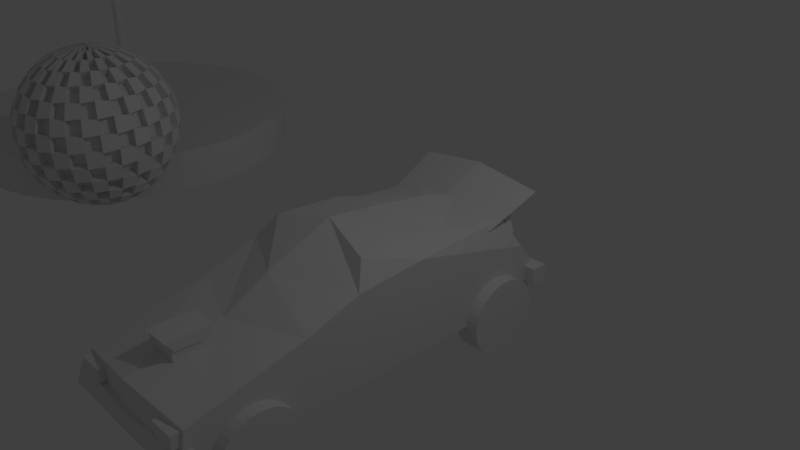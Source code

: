 # Source: 6_Higher_Def_Low_Poly_Models.blend  (saved by Blender 2.79.0; exported with 4.5.12 LTS)
import bpy
from mathutils import Matrix  # noqa: F401  (used for matrix-valued properties, if any)

bpy.ops.wm.read_factory_settings(use_empty=True)
scene = bpy.context.scene
scene.name = 'Scene'

# ---- collections
col_collection_1 = bpy.data.collections.new('Collection 1'); scene.collection.children.link(col_collection_1)

# ---- world
world_world = bpy.data.worlds.new('World'); scene.world = world_world
world_world.color = (0.05088, 0.05088, 0.05088)
world_world.use_sun_shadow = False
world_world.sun_shadow_jitter_overblur = 0.0
world_world.cycles.sampling_method = 'MANUAL'

# ---- cameras
cam_camera = bpy.data.cameras.new('Camera')
cam_camera.clip_end = 100.0
cam_camera.lens = 35.0
cam_camera.sensor_width = 32.0
cam_camera.sensor_height = 18.0
cam_camera.ortho_scale = 7.314
cam_camera.dof.focus_distance = 0.0

# ---- lights
light_lamp = bpy.data.lights.new('Lamp', 'POINT')
light_lamp.transmission_factor = 0.0
light_lamp.cutoff_distance = 30.0
light_lamp.energy = 100.0
light_lamp.shadow_buffer_clip_start = 1.001
light_lamp.shadow_soft_size = 0.1
light_lamp.shadow_maximum_resolution = 0.006
light_lamp.use_absolute_resolution = True

# ---- meshes
me_cube_001 = bpy.data.meshes.new('Cube.001')
me_cube_001.from_pydata([(-1.0, -3.458, -1.0), (-0.7952, -0.8171, 0.5632), (-1.0, 2.032, -1.0), (-0.7512, 0.558, 0.4009), (1.0, -3.458, -1.0), (0.7952, -0.8171, 0.5632), (1.0, 2.032, -1.0), (0.7512, 0.558, 0.4009), (-1.0, 0.0003531, -1.0), (-0.7512, 0.07957, 0.5312), (1.0, 0.0003531, -1.0), (0.7512, 0.07957, 0.5312), (0.0, 2.032, -1.0), (0.0, 1.0, 0.513), (0.0, -3.474, -1.0), (0.0, -0.63, 0.7396), (0.0, 0.0003531, 0.6634), (0.0, 0.0003531, -1.0), (-1.0, -3.362, -0.3626), (-1.0, -1.785, 0.0), (-1.0, -1.032, 0.2498), (-0.8315, 1.611, 0.2625), (-1.0, 1.848, -0.1712), (-1.0, 2.108, -0.5), (0.8273, 1.611, 0.2625), (1.0, 1.848, -0.1712), (1.0, 2.108, -0.5), (1.0, -1.032, 0.2498), (1.0, -1.785, 0.0), (1.0, -3.362, -0.3626), (1.0, 0.0003531, 0.3229), (1.0, 0.0003531, 0.05919), (1.0, 0.0003531, -0.4845), (-1.0, 0.0003531, 0.3229), (-1.0, 0.0003531, 0.05919), (-1.0, 0.0003531, -0.4845), (0.0, -1.564, 0.3412), (0.0, -2.211, 0.0), (0.0, -3.471, -0.2185), (0.0, 1.55, 0.3661), (0.0, 1.848, -0.0216), (0.0, 2.108, -0.5), (1.172, -2.064, -0.8016), (0.8279, -2.064, -0.8016), (-0.7985, 1.89, -1.116), (-1.143, 1.89, -1.116), (-0.7985, 1.901, -1.01), (-1.143, 1.901, -1.01), (-0.7985, 1.89, -0.9038), (-1.143, 1.89, -0.9038), (-1.143, -2.064, -0.8016), (-0.7985, -2.064, -0.8016), (0.8279, 1.89, -0.9038), (1.172, 1.89, -0.9038), (0.8279, 1.901, -1.01), (1.172, 1.901, -1.01), (0.8279, 1.89, -1.116), (1.172, 1.89, -1.116), (0.8279, 1.859, -1.218), (1.172, 1.859, -1.218), (0.8279, 1.809, -1.313), (1.172, 1.809, -1.313), (0.8279, 1.741, -1.395), (1.172, 1.741, -1.395), (0.8279, 1.658, -1.463), (1.172, 1.658, -1.463), (0.8279, 1.564, -1.513), (1.172, 1.564, -1.513), (0.8279, 1.462, -1.544), (1.172, 1.462, -1.544), (0.8279, 1.356, -1.555), (1.172, 1.356, -1.555), (0.8279, 1.25, -1.544), (1.172, 1.25, -1.544), (0.8279, 1.147, -1.513), (1.172, 1.147, -1.513), (0.8279, 1.053, -1.463), (1.172, 1.053, -1.463), (0.8279, 0.9708, -1.395), (1.172, 0.9708, -1.395), (0.8279, 0.9031, -1.313), (1.172, 0.9031, -1.313), (0.8279, 0.8527, -1.218), (1.172, 0.8527, -1.218), (0.8279, 0.8217, -1.116), (1.172, 0.8217, -1.116), (0.8279, 0.8113, -1.01), (1.172, 0.8113, -1.01), (0.8279, 0.8217, -0.9038), (1.172, 0.8217, -0.9038), (0.8279, 0.8527, -0.8016), (1.172, 0.8527, -0.8016), (0.8279, 0.9031, -0.7075), (1.172, 0.9031, -0.7075), (0.8279, 0.9708, -0.6249), (1.172, 0.9708, -0.6249), (0.8279, 1.053, -0.5572), (1.172, 1.053, -0.5572), (0.8279, 1.147, -0.5069), (1.172, 1.147, -0.5069), (0.8279, 1.25, -0.4759), (1.172, 1.25, -0.4759), (0.8279, 1.356, -0.4654), (1.172, 1.356, -0.4654), (0.8279, 1.462, -0.4759), (1.172, 1.462, -0.4759), (0.8279, 1.564, -0.5069), (1.172, 1.564, -0.5069), (1.172, -2.114, -0.7075), (0.8279, -2.114, -0.7075), (1.172, -2.182, -0.6249), (0.8279, -2.182, -0.6249), (1.172, -2.264, -0.5572), (0.8279, -2.264, -0.5572), (1.172, -2.358, -0.5069), (0.8279, -2.358, -0.5069), (1.172, -2.461, -0.4759), (0.8279, -2.461, -0.4759), (1.172, -2.567, -0.4654), (0.8279, -2.567, -0.4654), (1.172, -2.673, -0.4759), (0.8279, -2.673, -0.4759), (1.172, -2.775, -0.5069), (0.8279, -2.775, -0.5069), (1.172, -2.869, -0.5572), (0.8279, -2.869, -0.5572), (1.172, -2.952, -0.6249), (0.8279, -2.952, -0.6249), (1.172, -3.02, -0.7075), (0.8279, -3.02, -0.7075), (1.172, -3.07, -0.8016), (0.8279, -3.07, -0.8016), (1.172, -3.101, -0.9038), (0.8279, -3.101, -0.9038), (1.172, -3.111, -1.01), (0.8279, -3.111, -1.01), (1.172, -3.101, -1.116), (0.8279, -3.101, -1.116), (1.172, -3.07, -1.218), (0.8279, -3.07, -1.218), (1.172, -3.02, -1.313), (0.8279, -3.02, -1.313), (1.172, -2.952, -1.395), (0.8279, -2.952, -1.395), (1.172, -2.869, -1.463), (0.8279, -2.869, -1.463), (1.172, -2.775, -1.513), (0.8279, -2.775, -1.513), (1.172, -2.673, -1.544), (0.8279, -2.673, -1.544), (1.172, -2.567, -1.555), (0.8279, -2.567, -1.555), (1.172, -2.461, -1.544), (0.8279, -2.461, -1.544), (1.172, -2.358, -1.513), (0.8279, -2.358, -1.513), (1.172, -2.264, -1.463), (0.8279, -2.264, -1.463), (1.172, -2.182, -1.395), (0.8279, -2.182, -1.395), (1.172, -2.114, -1.313), (0.8279, -2.114, -1.313), (1.172, -2.064, -1.218), (0.8279, -2.064, -1.218), (1.172, -2.033, -1.116), (0.8279, -2.033, -1.116), (1.172, -2.022, -1.01), (0.8279, -2.022, -1.01), (0.8279, 1.859, -0.8016), (1.172, 1.859, -0.8016), (-1.17, 2.189, -0.5124), (-1.17, 2.189, -0.7477), (-1.17, 1.953, -0.5124), (-1.17, 1.953, -0.7477), (1.17, 2.189, -0.5124), (1.17, 2.189, -0.7477), (1.17, 1.953, -0.5124), (1.17, 1.953, -0.7477), (0.0, 1.953, -0.5124), (0.0, 1.953, -0.7477), (0.0, 2.189, -0.5124), (0.0, 2.189, -0.9368), (-1.17, -3.289, -0.6181), (-1.17, -3.289, -0.8534), (-1.17, -3.438, -0.6181), (-1.17, -3.525, -0.8534), (1.17, -3.289, -0.6181), (1.17, -3.289, -0.8534), (1.17, -3.438, -0.6181), (1.17, -3.525, -0.8534), (0.0, -3.525, -0.6181), (0.0, -3.525, -0.8534), (0.0, -3.289, -0.6181), (0.0, -3.289, -0.9084), (-0.1808, -2.973, -0.325), (-0.1808, -2.973, 0.03654), (-0.1808, -2.611, -0.325), (-0.1808, -2.611, 0.03654), (0.1808, -2.973, -0.325), (0.1808, -2.973, 0.03654), (0.1808, -2.611, -0.325), (0.1808, -2.611, 0.03654), (-0.2031, -3.054, 0.1225), (-0.2031, -2.942, -0.02), (5.544e-08, -2.725, 0.1118), (5.544e-08, -3.025, 0.1118), (0.01151, -2.725, 0.1106), (0.01151, -3.025, 0.1106), (0.02257, -2.725, 0.1073), (0.02257, -3.025, 0.1073), (0.03277, -2.725, 0.1018), (0.03277, -3.025, 0.1018), (0.0417, -2.725, 0.09449), (0.0417, -3.025, 0.09449), (0.04904, -2.725, 0.08555), (0.04904, -3.025, 0.08555), (0.05449, -2.725, 0.07535), (0.05449, -3.025, 0.07535), (0.05784, -2.725, 0.06429), (0.05784, -3.025, 0.06429), (0.05898, -2.725, 0.05278), (0.05898, -3.025, 0.05278), (0.05784, -2.725, 0.04128), (0.05784, -3.025, 0.04128), (0.05449, -2.725, 0.03021), (0.05449, -3.025, 0.03021), (0.04904, -2.725, 0.02002), (0.04904, -3.025, 0.02002), (0.0417, -2.725, 0.01108), (0.0417, -3.025, 0.01108), (0.03277, -2.725, 0.003747), (0.03277, -3.025, 0.003747), (0.02257, -2.725, -0.001703), (0.02257, -3.025, -0.001703), (0.01151, -2.725, -0.005059), (0.01151, -3.025, -0.005059), (3.623e-08, -2.725, -0.006192), (3.623e-08, -3.025, -0.006192), (-0.01151, -2.725, -0.005059), (-0.01151, -3.025, -0.005059), (-0.02257, -2.725, -0.001703), (-0.02257, -3.025, -0.001703), (-0.03277, -2.725, 0.003747), (-0.03277, -3.025, 0.003747), (-0.0417, -2.725, 0.01108), (-0.0417, -3.025, 0.01108), (-0.04904, -2.725, 0.02002), (-0.04904, -3.025, 0.02002), (-0.05449, -2.725, 0.03021), (-0.05449, -3.025, 0.03021), (-0.05784, -2.725, 0.04128), (-0.05784, -3.025, 0.04128), (-0.05898, -2.725, 0.05278), (-0.05898, -3.025, 0.05278), (-0.05784, -2.725, 0.06429), (-0.05784, -3.025, 0.06429), (-0.05449, -2.725, 0.07535), (-0.05449, -3.025, 0.07535), (-0.04904, -2.725, 0.08555), (-0.04904, -3.025, 0.08555), (-0.0417, -2.725, 0.09449), (-0.0417, -3.025, 0.09449), (-0.03277, -2.725, 0.1018), (-0.03277, -3.025, 0.1018), (-0.02257, -2.725, 0.1073), (-0.02257, -3.025, 0.1073), (-0.01151, -2.725, 0.1106), (-0.01151, -3.025, 0.1106), (-0.2031, -2.581, -0.02108), (-0.2031, -2.437, 0.1214), (0.2031, -2.942, -0.02), (0.2031, -3.054, 0.1225), (0.2031, -2.581, -0.02108), (0.2031, -2.437, 0.1214), (0.1311, -2.725, 0.1118), (0.1311, -3.025, 0.1118), (0.1426, -2.725, 0.1106), (0.1426, -3.025, 0.1106), (0.1536, -2.725, 0.1073), (0.1536, -3.025, 0.1073), (0.1638, -2.725, 0.1018), (0.1638, -3.025, 0.1018), (0.1728, -2.725, 0.09449), (0.1728, -3.025, 0.09449), (0.1801, -2.725, 0.08555), (0.1801, -3.025, 0.08555), (0.1856, -2.725, 0.07535), (0.1856, -3.025, 0.07535), (0.1889, -2.725, 0.06429), (0.1889, -3.025, 0.06429), (0.19, -2.725, 0.05278), (0.19, -3.025, 0.05278), (0.1889, -2.725, 0.04128), (0.1889, -3.025, 0.04128), (0.1856, -2.725, 0.03021), (0.1856, -3.025, 0.03021), (0.1801, -2.725, 0.02002), (0.1801, -3.025, 0.02002), (0.1728, -2.725, 0.01108), (0.1728, -3.025, 0.01108), (0.1638, -2.725, 0.003747), (0.1638, -3.025, 0.003747), (0.1536, -2.725, -0.001703), (0.1536, -3.025, -0.001703), (0.1426, -2.725, -0.005059), (0.1426, -3.025, -0.005059), (0.1311, -2.725, -0.006192), (0.1311, -3.025, -0.006192), (0.1196, -2.725, -0.005059), (0.1196, -3.025, -0.005059), (0.1085, -2.725, -0.001703), (0.1085, -3.025, -0.001703), (0.0983, -2.725, 0.003747), (0.0983, -3.025, 0.003747), (0.08936, -2.725, 0.01108), (0.08936, -3.025, 0.01108), (0.08203, -2.725, 0.02002), (0.08203, -3.025, 0.02002), (0.07658, -2.725, 0.03021), (0.07658, -3.025, 0.03021), (0.07322, -2.725, 0.04128), (0.07322, -3.025, 0.04128), (0.07209, -2.725, 0.05278), (0.07209, -3.025, 0.05278), (0.07322, -2.725, 0.06429), (0.07322, -3.025, 0.06429), (0.07658, -2.725, 0.07535), (0.07658, -3.025, 0.07535), (0.08203, -2.725, 0.08555), (0.08203, -3.025, 0.08555), (0.08936, -2.725, 0.09449), (0.08936, -3.025, 0.09449), (0.0983, -2.725, 0.1018), (0.0983, -3.025, 0.1018), (0.1085, -2.725, 0.1073), (0.1085, -3.025, 0.1073), (0.1196, -2.725, 0.1106), (0.1196, -3.025, 0.1106), (-0.1341, -2.725, 0.1118), (-0.1341, -3.025, 0.1118), (-0.1226, -2.725, 0.1106), (-0.1226, -3.025, 0.1106), (-0.1115, -2.725, 0.1073), (-0.1115, -3.025, 0.1073), (-0.1013, -2.725, 0.1018), (-0.1013, -3.025, 0.1018), (-0.09239, -2.725, 0.09449), (-0.09239, -3.025, 0.09449), (-0.08505, -2.725, 0.08555), (-0.08505, -3.025, 0.08555), (-0.0796, -2.725, 0.07535), (-0.0796, -3.025, 0.07535), (-0.07625, -2.725, 0.06429), (-0.07625, -3.025, 0.06429), (-0.07511, -2.725, 0.05278), (-0.07511, -3.025, 0.05278), (-0.07625, -2.725, 0.04128), (-0.07625, -3.025, 0.04128), (-0.0796, -2.725, 0.03021), (-0.0796, -3.025, 0.03021), (-0.08505, -2.725, 0.02002), (-0.08505, -3.025, 0.02002), (-0.09239, -2.725, 0.01108), (-0.09239, -3.025, 0.01108), (-0.1013, -2.725, 0.003747), (-0.1013, -3.025, 0.003747), (-0.1115, -2.725, -0.001703), (-0.1115, -3.025, -0.001703), (-0.1226, -2.725, -0.005059), (-0.1226, -3.025, -0.005059), (-0.1341, -2.725, -0.006192), (-0.1341, -3.025, -0.006192), (-0.1456, -2.725, -0.005059), (-0.1456, -3.025, -0.005059), (-0.1567, -2.725, -0.001703), (-0.1567, -3.025, -0.001703), (-0.1669, -2.725, 0.003747), (-0.1669, -3.025, 0.003747), (-0.1758, -2.725, 0.01108), (-0.1758, -3.025, 0.01108), (-0.1831, -2.725, 0.02002), (-0.1831, -3.025, 0.02002), (-0.1886, -2.725, 0.03021), (-0.1886, -3.025, 0.03021), (-0.1919, -2.725, 0.04128), (-0.1919, -3.025, 0.04128), (-0.1931, -2.725, 0.05278), (-0.1931, -3.025, 0.05278), (-0.1919, -2.725, 0.06429), (-0.1919, -3.025, 0.06429), (-0.1886, -2.725, 0.07535), (-0.1886, -3.025, 0.07535), (-0.1831, -2.725, 0.08555), (-0.1831, -3.025, 0.08555), (-0.1758, -2.725, 0.09449), (-0.1758, -3.025, 0.09449), (-0.1669, -2.725, 0.1018), (-0.1669, -3.025, 0.1018), (-0.1567, -2.725, 0.1073), (-0.1567, -3.025, 0.1073), (-0.1456, -2.725, 0.1106), (-0.1456, -3.025, 0.1106), (0.6097, -3.499, -0.5685), (0.6097, -3.499, -0.3846), (0.6097, -3.315, -0.5685), (0.6097, -3.315, -0.3846), (0.968, -3.499, -0.5685), (0.968, -3.499, -0.3846), (0.968, -3.315, -0.5685), (0.968, -3.315, -0.3846), (-0.9367, -3.499, -0.5685), (-0.9367, -3.499, -0.3846), (-0.9367, -3.315, -0.5685), (-0.9367, -3.315, -0.3846), (-0.5784, -3.499, -0.5685), (-0.5784, -3.499, -0.3846), (-0.5784, -3.315, -0.5685), (-0.5784, -3.315, -0.3846), (-0.8486, 2.103, 0.4338), (0.8102, 2.103, 0.4338), (-0.0192, 2.103, 0.5409), (-0.9173, 1.29, 0.2181), (1.766e-05, 1.29, 0.3366), (0.9173, 1.29, 0.2181), (-1.021, 2.109, 0.5435), (-0.02059, 2.109, 0.6726), (0.9794, 2.109, 0.5435), (0.8279, 1.658, -0.5572), (1.172, 1.658, -0.5572), (0.8279, 1.741, -0.6249), (1.172, 1.741, -0.6249), (0.8279, 1.809, -0.7075), (1.172, 1.809, -0.7075), (1.172, -2.033, -0.9038), (0.8279, -2.033, -0.9038), (0.7899, 1.693, -0.02329), (0.7057, 1.693, 0.2027), (0.7899, 1.804, -0.02329), (0.7057, 1.804, 0.2027), (0.8939, 1.693, 0.01544), (0.8097, 1.693, 0.2414), (0.8939, 1.804, 0.01544), (0.8097, 1.804, 0.2414), (-1.143, 1.859, -1.218), (-0.7985, 1.859, -1.218), (-1.143, 1.809, -1.313), (-0.7985, 1.809, -1.313), (-1.143, 1.741, -1.395), (-0.7985, 1.741, -1.395), (-1.143, 1.658, -1.463), (-0.7985, 1.658, -1.463), (-1.143, 1.564, -1.513), (-0.7985, 1.564, -1.513), (-1.143, 1.462, -1.544), (-0.7985, 1.462, -1.544), (-1.143, 1.356, -1.555), (-0.7985, 1.356, -1.555), (-1.143, 1.25, -1.544), (-0.7985, 1.25, -1.544), (-1.143, 1.147, -1.513), (-0.7985, 1.147, -1.513), (-1.143, 1.053, -1.463), (-0.7985, 1.053, -1.463), (-1.143, 0.9708, -1.395), (-0.7985, 0.9708, -1.395), (-1.143, 0.9031, -1.313), (-0.7985, 0.9031, -1.313), (-1.143, 0.8527, -1.218), (-0.7985, 0.8527, -1.218), (-1.143, 0.8217, -1.116), (-0.7985, 0.8217, -1.116), (-1.143, 0.8113, -1.01), (-0.7985, 0.8113, -1.01), (-1.143, 0.8217, -0.9038), (-0.7985, 0.8217, -0.9038), (-1.143, 0.8527, -0.8016), (-0.7985, 0.8527, -0.8016), (-1.143, 0.9031, -0.7075), (-0.7985, 0.9031, -0.7075), (-1.143, 0.9708, -0.6249), (-0.7985, 0.9708, -0.6249), (-1.143, 1.053, -0.5572), (-0.7985, 1.053, -0.5572), (-1.143, 1.147, -0.5069), (-0.7985, 1.147, -0.5069), (-1.143, 1.25, -0.4759), (-0.7985, 1.25, -0.4759), (-1.143, 1.356, -0.4654), (-0.7985, 1.356, -0.4654), (-1.143, 1.462, -0.4759), (-0.7985, 1.462, -0.4759), (-1.143, 1.564, -0.5069), (-0.7985, 1.564, -0.5069), (-0.7985, -2.114, -0.7075), (-1.143, -2.114, -0.7075), (-0.7985, -2.182, -0.6249), (-1.143, -2.182, -0.6249), (-0.7985, -2.264, -0.5572), (-1.143, -2.264, -0.5572), (-0.7985, -2.358, -0.5069), (-1.143, -2.358, -0.5069), (-0.7985, -2.461, -0.4759), (-1.143, -2.461, -0.4759), (-0.7985, -2.567, -0.4654), (-1.143, -2.567, -0.4654), (-0.7985, -2.673, -0.4759), (-1.143, -2.673, -0.4759), (-0.7985, -2.775, -0.5069), (-1.143, -2.775, -0.5069), (-0.7985, -2.869, -0.5572), (-1.143, -2.869, -0.5572), (-0.7985, -2.952, -0.6249), (-1.143, -2.952, -0.6249), (-0.7985, -3.02, -0.7075), (-1.143, -3.02, -0.7075), (-0.7985, -3.07, -0.8016), (-1.143, -3.07, -0.8016), (-0.7985, -3.101, -0.9038), (-1.143, -3.101, -0.9038), (-0.7985, -3.111, -1.01), (-1.143, -3.111, -1.01), (-0.7985, -3.101, -1.116), (-1.143, -3.101, -1.116), (-0.7985, -3.07, -1.218), (-1.143, -3.07, -1.218), (-0.7985, -3.02, -1.313), (-1.143, -3.02, -1.313), (-0.7985, -2.952, -1.395), (-1.143, -2.952, -1.395), (-0.7985, -2.869, -1.463), (-1.143, -2.869, -1.463), (-0.7985, -2.775, -1.513), (-1.143, -2.775, -1.513), (-0.7985, -2.673, -1.544), (-1.143, -2.673, -1.544), (-0.7985, -2.567, -1.555), (-1.143, -2.567, -1.555), (-0.7985, -2.461, -1.544), (-1.143, -2.461, -1.544), (-0.7985, -2.358, -1.513), (-1.143, -2.358, -1.513), (-0.7985, -2.264, -1.463), (-1.143, -2.264, -1.463), (-0.7985, -2.182, -1.395), (-1.143, -2.182, -1.395), (-0.7985, -2.114, -1.313), (-1.143, -2.114, -1.313), (-0.7985, -2.064, -1.218), (-1.143, -2.064, -1.218), (-0.7985, -2.033, -1.116), (-1.143, -2.033, -1.116), (-0.7985, -2.022, -1.01), (-1.143, -2.022, -1.01), (-1.143, 1.859, -0.8016), (-0.7985, 1.859, -0.8016), (-1.143, 1.658, -0.5572), (-0.7985, 1.658, -0.5572), (-1.143, 1.741, -0.6249), (-0.7985, 1.741, -0.6249), (-1.143, 1.809, -0.7075), (-0.7985, 1.809, -0.7075), (-0.7985, -2.033, -0.9038), (-1.143, -2.033, -0.9038)], [], [(33, 9, 3, 21), (39, 13, 7, 24), (30, 11, 5, 27), (36, 15, 1, 20), (17, 10, 4, 14), (16, 9, 1, 15), (13, 3, 9, 16), (12, 6, 10, 17), (24, 7, 11, 30), (20, 1, 9, 33), (2, 12, 17, 8), (7, 13, 16, 11), (11, 16, 15, 5), (8, 17, 14, 0), (27, 5, 15, 36), (21, 3, 13, 39), (2, 23, 41, 12), (23, 22, 40, 41), (22, 21, 39, 40), (4, 29, 38, 14), (29, 28, 37, 38), (28, 27, 36, 37), (0, 18, 35, 8), (18, 19, 34, 35), (19, 20, 33, 34), (6, 26, 32, 10), (26, 25, 31, 32), (25, 24, 30, 31), (14, 38, 18, 0), (38, 37, 19, 18), (37, 36, 20, 19), (10, 32, 29, 4), (32, 31, 28, 29), (31, 30, 27, 28), (12, 41, 26, 6), (41, 40, 25, 26), (40, 39, 24, 25), (8, 35, 23, 2), (35, 34, 22, 23), (34, 33, 21, 22), (473, 474, 476, 475), (60, 61, 63, 62), (520, 519, 517, 518), (92, 93, 95, 94), (167, 166, 164, 165), (123, 122, 120, 121), (168, 169, 53, 52), (447, 448, 450, 449), (540, 539, 537, 538), (62, 63, 65, 64), (165, 164, 162, 163), (125, 124, 122, 123), (429, 430, 432, 431), (550, 549, 547, 548), (471, 472, 474, 473), (90, 91, 93, 92), (163, 162, 160, 161), (127, 126, 124, 125), (427, 428, 430, 429), (510, 509, 507, 508), (487, 488, 490, 489), (64, 65, 67, 66), (161, 160, 158, 159), (129, 128, 126, 127), (106, 107, 428, 427), (557, 558, 560, 559), (518, 517, 515, 516), (88, 89, 91, 90), (159, 158, 156, 157), (131, 130, 128, 129), (104, 105, 107, 106), (475, 476, 478, 477), (542, 541, 539, 540), (66, 67, 69, 68), (157, 156, 154, 155), (133, 132, 130, 131), (177, 179, 181, 175), (102, 103, 105, 104), (548, 547, 545, 546), (172, 178, 180, 170), (451, 452, 454, 453), (86, 87, 89, 88), (174, 175, 181, 180), (155, 154, 152, 153), (135, 134, 132, 133), (172, 173, 179, 178), (78, 79, 81, 80), (512, 511, 509, 510), (179, 173, 171, 181), (489, 490, 492, 491), (68, 69, 71, 70), (178, 176, 174, 180), (153, 152, 150, 151), (137, 136, 134, 135), (180, 181, 171, 170), (76, 77, 79, 78), (555, 556, 558, 557), (176, 177, 175, 174), (516, 515, 513, 514), (84, 85, 87, 86), (178, 179, 177, 176), (151, 150, 148, 149), (139, 138, 136, 137), (170, 171, 173, 172), (100, 101, 103, 102), (449, 450, 452, 451), (80, 81, 83, 82), (544, 543, 541, 542), (70, 71, 73, 72), (147, 146, 144, 145), (149, 148, 146, 147), (141, 140, 138, 139), (553, 554, 48, 49), (72, 73, 75, 74), (546, 545, 543, 544), (102, 104, 106, 427, 429, 431, 168, 52, 54, 56, 58, 60, 62, 64, 66, 68, 70, 72, 74, 76, 78, 80, 82, 84, 86, 88, 90, 92, 94, 96, 98, 100), (121, 120, 118, 119), (508, 507, 505, 506), (189, 191, 193, 187), (184, 190, 192, 182), (186, 187, 193, 192), (184, 185, 191, 190), (191, 185, 183, 193), (190, 188, 186, 192), (192, 193, 183, 182), (188, 189, 187, 186), (190, 191, 189, 188), (182, 183, 185, 184), (194, 195, 197, 196), (196, 197, 201, 200), (200, 201, 199, 198), (198, 199, 195, 194), (196, 200, 198, 194), (201, 197, 195, 199), (204, 205, 207, 206), (206, 207, 209, 208), (208, 209, 211, 210), (210, 211, 213, 212), (212, 213, 215, 214), (214, 215, 217, 216), (216, 217, 219, 218), (218, 219, 221, 220), (220, 221, 223, 222), (222, 223, 225, 224), (224, 225, 227, 226), (226, 227, 229, 228), (228, 229, 231, 230), (230, 231, 233, 232), (232, 233, 235, 234), (234, 235, 237, 236), (236, 237, 239, 238), (238, 239, 241, 240), (240, 241, 243, 242), (242, 243, 245, 244), (244, 245, 247, 246), (246, 247, 249, 248), (248, 249, 251, 250), (250, 251, 253, 252), (252, 253, 255, 254), (273, 269, 202, 271), (254, 255, 257, 256), (268, 272, 270, 203), (256, 257, 259, 258), (270, 271, 202, 203), (258, 259, 261, 260), (272, 273, 271, 270), (260, 261, 263, 262), (268, 269, 273, 272), (262, 263, 265, 264), (207, 205, 267, 265, 263, 261, 259, 257, 255, 253, 251, 249, 247, 245, 243, 241, 239, 237, 235, 233, 231, 229, 227, 225, 223, 221, 219, 217, 215, 213, 211, 209), (203, 202, 269, 268), (264, 265, 267, 266), (266, 267, 205, 204), (204, 206, 208, 210, 212, 214, 216, 218, 220, 222, 224, 226, 228, 230, 232, 234, 236, 238, 240, 242, 244, 246, 248, 250, 252, 254, 256, 258, 260, 262, 264, 266), (274, 275, 277, 276), (276, 277, 279, 278), (278, 279, 281, 280), (280, 281, 283, 282), (282, 283, 285, 284), (284, 285, 287, 286), (286, 287, 289, 288), (288, 289, 291, 290), (290, 291, 293, 292), (292, 293, 295, 294), (294, 295, 297, 296), (296, 297, 299, 298), (298, 299, 301, 300), (300, 301, 303, 302), (302, 303, 305, 304), (304, 305, 307, 306), (306, 307, 309, 308), (308, 309, 311, 310), (310, 311, 313, 312), (312, 313, 315, 314), (314, 315, 317, 316), (316, 317, 319, 318), (318, 319, 321, 320), (320, 321, 323, 322), (322, 323, 325, 324), (324, 325, 327, 326), (326, 327, 329, 328), (328, 329, 331, 330), (330, 331, 333, 332), (332, 333, 335, 334), (277, 275, 337, 335, 333, 331, 329, 327, 325, 323, 321, 319, 317, 315, 313, 311, 309, 307, 305, 303, 301, 299, 297, 295, 293, 291, 289, 287, 285, 283, 281, 279), (334, 335, 337, 336), (336, 337, 275, 274), (274, 276, 278, 280, 282, 284, 286, 288, 290, 292, 294, 296, 298, 300, 302, 304, 306, 308, 310, 312, 314, 316, 318, 320, 322, 324, 326, 328, 330, 332, 334, 336), (338, 339, 341, 340), (340, 341, 343, 342), (342, 343, 345, 344), (344, 345, 347, 346), (346, 347, 349, 348), (348, 349, 351, 350), (350, 351, 353, 352), (352, 353, 355, 354), (354, 355, 357, 356), (356, 357, 359, 358), (358, 359, 361, 360), (360, 361, 363, 362), (362, 363, 365, 364), (364, 365, 367, 366), (366, 367, 369, 368), (368, 369, 371, 370), (370, 371, 373, 372), (372, 373, 375, 374), (374, 375, 377, 376), (376, 377, 379, 378), (378, 379, 381, 380), (380, 381, 383, 382), (382, 383, 385, 384), (384, 385, 387, 386), (386, 387, 389, 388), (388, 389, 391, 390), (390, 391, 393, 392), (392, 393, 395, 394), (394, 395, 397, 396), (396, 397, 399, 398), (341, 339, 401, 399, 397, 395, 393, 391, 389, 387, 385, 383, 381, 379, 377, 375, 373, 371, 369, 367, 365, 363, 361, 359, 357, 355, 353, 351, 349, 347, 345, 343), (398, 399, 401, 400), (400, 401, 339, 338), (338, 340, 342, 344, 346, 348, 350, 352, 354, 356, 358, 360, 362, 364, 366, 368, 370, 372, 374, 376, 378, 380, 382, 384, 386, 388, 390, 392, 394, 396, 398, 400), (402, 403, 405, 404), (404, 405, 409, 408), (408, 409, 407, 406), (406, 407, 403, 402), (404, 408, 406, 402), (409, 405, 403, 407), (410, 411, 413, 412), (412, 413, 417, 416), (416, 417, 415, 414), (414, 415, 411, 410), (412, 416, 414, 410), (417, 413, 411, 415), (39, 422, 421, 21), (21, 421, 424, 418), (423, 426, 425, 422), (422, 425, 424, 421), (419, 426, 423, 24), (24, 423, 422, 39), (418, 424, 425, 420), (420, 425, 426, 419), (418, 420, 419, 24, 21), (74, 75, 77, 76), (514, 513, 511, 512), (491, 492, 556, 555), (145, 144, 142, 143), (143, 142, 140, 141), (82, 83, 85, 84), (435, 436, 438, 437), (437, 438, 442, 441), (441, 442, 440, 439), (439, 440, 436, 435), (437, 441, 439, 435), (442, 438, 436, 440), (119, 118, 116, 117), (94, 95, 97, 96), (552, 551, 549, 550), (117, 116, 114, 115), (58, 59, 61, 60), (477, 478, 480, 479), (115, 114, 112, 113), (96, 97, 99, 98), (445, 446, 448, 447), (113, 112, 110, 111), (56, 57, 59, 58), (77, 75, 73, 71, 69, 67, 65, 63, 61, 59, 57, 55, 53, 169, 432, 430, 428, 107, 105, 103, 101, 99, 97, 95, 93, 91, 89, 87, 85, 83, 81, 79), (111, 110, 108, 109), (98, 99, 101, 100), (52, 53, 55, 54), (109, 108, 42, 43), (54, 55, 57, 56), (119, 117, 115, 113, 111, 109, 43, 434, 167, 165, 163, 161, 159, 157, 155, 153, 151, 149, 147, 145, 143, 141, 139, 137, 135, 133, 131, 129, 127, 125, 123, 121), (43, 42, 433, 434), (431, 432, 169, 168), (463, 464, 466, 465), (434, 433, 166, 167), (144, 146, 148, 150, 152, 154, 156, 158, 160, 162, 164, 166, 433, 42, 108, 110, 112, 114, 116, 118, 120, 122, 124, 126, 128, 130, 132, 134, 136, 138, 140, 142), (453, 454, 456, 455), (538, 537, 535, 536), (522, 521, 519, 520), (461, 462, 464, 463), (469, 470, 472, 471), (536, 535, 533, 534), (524, 523, 521, 522), (485, 486, 488, 487), (465, 466, 468, 467), (455, 456, 458, 457), (532, 531, 529, 530), (534, 533, 531, 532), (526, 525, 523, 524), (457, 458, 460, 459), (487, 489, 491, 555, 557, 559, 553, 49, 47, 45, 443, 445, 447, 449, 451, 453, 455, 457, 459, 461, 463, 465, 467, 469, 471, 473, 475, 477, 479, 481, 483, 485), (506, 505, 503, 504), (459, 460, 462, 461), (530, 529, 527, 528), (528, 527, 525, 526), (467, 468, 470, 469), (504, 503, 501, 502), (479, 480, 482, 481), (502, 501, 499, 500), (443, 444, 446, 445), (500, 499, 497, 498), (481, 482, 484, 483), (498, 497, 495, 496), (45, 44, 444, 443), (462, 460, 458, 456, 454, 452, 450, 448, 446, 444, 44, 46, 48, 554, 560, 558, 556, 492, 490, 488, 486, 484, 482, 480, 478, 476, 474, 472, 470, 468, 466, 464), (496, 495, 493, 494), (483, 484, 486, 485), (49, 48, 46, 47), (494, 493, 51, 50), (47, 46, 44, 45), (504, 502, 500, 498, 496, 494, 50, 562, 552, 550, 548, 546, 544, 542, 540, 538, 536, 534, 532, 530, 528, 526, 524, 522, 520, 518, 516, 514, 512, 510, 508, 506), (50, 51, 561, 562), (559, 560, 554, 553), (562, 561, 551, 552), (529, 531, 533, 535, 537, 539, 541, 543, 545, 547, 549, 551, 561, 51, 493, 495, 497, 499, 501, 503, 505, 507, 509, 511, 513, 515, 517, 519, 521, 523, 525, 527)])
me_cube_001.use_remesh_preserve_volume = False
me_cube_001.use_remesh_preserve_attributes = False
me_cube_001.use_mirror_vertex_groups = False
me_cube_001.update()
me_sphere = bpy.data.meshes.new('Sphere')
me_sphere.from_pydata([(0.0, 0.1951, 0.9808), (0.0, 0.3827, 0.9239), (0.0, 0.5556, 0.8315), (0.0, 0.7071, 0.7071), (0.0, 0.8315, 0.5556), (0.0, 0.9239, 0.3827), (0.0, 0.9808, 0.1951), (0.0, 1.0, 7.55e-08), (0.0, 0.9808, -0.1951), (0.0, 0.5556, -0.8315), (0.03806, 0.1913, 0.9808), (0.07466, 0.3753, 0.9239), (0.1084, 0.5449, 0.8315), (0.1379, 0.6935, 0.7071), (0.1622, 0.8155, 0.5556), (0.1802, 0.9061, 0.3827), (0.1913, 0.9619, 0.1951), (0.1951, 0.9808, 7.55e-08), (0.1913, 0.9619, -0.1951), (0.1802, 0.9061, -0.3827), (0.1622, 0.8155, -0.5556), (0.1379, 0.6935, -0.7071), (0.1084, 0.5449, -0.8315), (0.07466, 0.3753, -0.9239), (0.03806, 0.1913, -0.9808), (0.07466, 0.1802, 0.9808), (0.1464, 0.3536, 0.9239), (0.2126, 0.5133, 0.8315), (0.2706, 0.6533, 0.7071), (0.3182, 0.7682, 0.5556), (0.3536, 0.8536, 0.3827), (0.3753, 0.9061, 0.1951), (0.3827, 0.9239, 7.55e-08), (0.3753, 0.9061, -0.1951), (0.3536, 0.8536, -0.3827), (0.3182, 0.7682, -0.5556), (0.2706, 0.6533, -0.7071), (0.2126, 0.5133, -0.8315), (0.1464, 0.3536, -0.9239), (0.07466, 0.1802, -0.9808), (0.1084, 0.1622, 0.9808), (0.2126, 0.3182, 0.9239), (0.3087, 0.4619, 0.8315), (0.3928, 0.5879, 0.7071), (0.4619, 0.6913, 0.5556), (0.5133, 0.7682, 0.3827), (0.5449, 0.8155, 0.1951), (0.5556, 0.8315, 7.55e-08), (0.5449, 0.8155, -0.1951), (0.5133, 0.7682, -0.3827), (0.4619, 0.6913, -0.5556), (0.3928, 0.5879, -0.7071), (0.3087, 0.4619, -0.8315), (0.2126, 0.3182, -0.9239), (0.1084, 0.1622, -0.9808), (0.1379, 0.1379, 0.9808), (0.2706, 0.2706, 0.9239), (0.3928, 0.3928, 0.8315), (0.5, 0.5, 0.7071), (0.5879, 0.5879, 0.5556), (0.6533, 0.6533, 0.3827), (0.6935, 0.6935, 0.1951), (0.7071, 0.7071, 7.55e-08), (0.6935, 0.6935, -0.1951), (0.6533, 0.6533, -0.3827), (0.5879, 0.5879, -0.5556), (0.5, 0.5, -0.7071), (0.3928, 0.3928, -0.8315), (0.2706, 0.2706, -0.9239), (0.1379, 0.1379, -0.9808), (0.1622, 0.1084, 0.9808), (0.3182, 0.2126, 0.9239), (0.4619, 0.3087, 0.8315), (0.5879, 0.3928, 0.7071), (0.6913, 0.4619, 0.5556), (0.7682, 0.5133, 0.3827), (0.8155, 0.5449, 0.1951), (0.8315, 0.5556, 7.55e-08), (0.8155, 0.5449, -0.1951), (0.7682, 0.5133, -0.3827), (0.6913, 0.4619, -0.5556), (0.5879, 0.3928, -0.7071), (0.4619, 0.3087, -0.8315), (0.3182, 0.2126, -0.9239), (0.1622, 0.1084, -0.9808), (0.1802, 0.07466, 0.9808), (0.3536, 0.1464, 0.9239), (0.5133, 0.2126, 0.8315), (0.6533, 0.2706, 0.7071), (0.7682, 0.3182, 0.5556), (0.8536, 0.3536, 0.3827), (0.9061, 0.3753, 0.1951), (0.9239, 0.3827, 7.55e-08), (0.9061, 0.3753, -0.1951), (0.8536, 0.3536, -0.3827), (0.7682, 0.3182, -0.5556), (0.6533, 0.2706, -0.7071), (0.5133, 0.2126, -0.8315), (0.3536, 0.1464, -0.9239), (0.1802, 0.07466, -0.9808), (0.1913, 0.03806, 0.9808), (0.3753, 0.07466, 0.9239), (0.5449, 0.1084, 0.8315), (0.6935, 0.1379, 0.7071), (0.8155, 0.1622, 0.5556), (0.9061, 0.1802, 0.3827), (0.9619, 0.1913, 0.1951), (0.9808, 0.1951, 7.55e-08), (0.9619, 0.1913, -0.1951), (0.9061, 0.1802, -0.3827), (0.8155, 0.1622, -0.5556), (0.6935, 0.1379, -0.7071), (0.5449, 0.1084, -0.8315), (0.3753, 0.07466, -0.9239), (0.1913, 0.03806, -0.9808), (0.1951, -3.266e-07, 0.9808), (0.3827, -3.192e-07, 0.9239), (0.5556, -3.117e-07, 0.8315), (0.7071, -3.192e-07, 0.7071), (0.8315, -3.341e-07, 0.5556), (0.9239, -2.745e-07, 0.3827), (0.9808, -3.937e-07, 0.1951), (1.0, -3.788e-07, 7.55e-08), (0.9808, -3.937e-07, -0.1951), (0.9239, -2.298e-07, -0.3827), (0.8315, -3.341e-07, -0.5556), (0.7071, -3.192e-07, -0.7071), (0.5556, -3.415e-07, -0.8315), (0.3827, -3.043e-07, -0.9239), (0.1951, -3.08e-07, -0.9808), (0.1913, -0.03806, 0.9808), (0.3753, -0.07466, 0.9239), (0.5449, -0.1084, 0.8315), (0.6935, -0.138, 0.7071), (0.8155, -0.1622, 0.5556), (0.9061, -0.1802, 0.3827), (0.9619, -0.1913, 0.1951), (0.9808, -0.1951, 7.55e-08), (0.9619, -0.1913, -0.1951), (0.9061, -0.1802, -0.3827), (0.8155, -0.1622, -0.5556), (0.6935, -0.138, -0.7071), (0.5449, -0.1084, -0.8315), (0.3753, -0.07466, -0.9239), (0.1913, -0.03806, -0.9808), (0.1802, -0.07466, 0.9808), (0.3536, -0.1464, 0.9239), (0.5133, -0.2126, 0.8315), (0.6533, -0.2706, 0.7071), (0.7682, -0.3182, 0.5556), (0.8536, -0.3536, 0.3827), (0.9061, -0.3753, 0.1951), (0.9239, -0.3827, 7.55e-08), (0.9061, -0.3753, -0.1951), (0.8536, -0.3536, -0.3827), (0.7682, -0.3182, -0.5556), (0.6533, -0.2706, -0.7071), (0.5133, -0.2126, -0.8315), (0.3536, -0.1464, -0.9239), (0.1802, -0.07466, -0.9808), (0.1622, -0.1084, 0.9808), (0.3182, -0.2126, 0.9239), (0.4619, -0.3087, 0.8315), (0.5879, -0.3928, 0.7071), (0.6913, -0.4619, 0.5556), (0.7682, -0.5133, 0.3827), (0.8155, -0.5449, 0.1951), (0.8315, -0.5556, 7.55e-08), (0.8155, -0.5449, -0.1951), (0.7682, -0.5133, -0.3827), (0.6913, -0.4619, -0.5556), (0.5879, -0.3928, -0.7071), (0.4619, -0.3087, -0.8315), (0.3182, -0.2126, -0.9239), (0.1622, -0.1084, -0.9808), (0.1379, -0.138, 0.9808), (0.2706, -0.2706, 0.9239), (0.3928, -0.3928, 0.8315), (0.5, -0.5, 0.7071), (0.5879, -0.5879, 0.5556), (0.6533, -0.6533, 0.3827), (0.6935, -0.6935, 0.1951), (0.7071, -0.7071, 7.55e-08), (0.6935, -0.6935, -0.1951), (0.6533, -0.6533, -0.3827), (0.5879, -0.5879, -0.5556), (0.5, -0.5, -0.7071), (0.3928, -0.3928, -0.8315), (0.2706, -0.2706, -0.9239), (0.1379, -0.138, -0.9808), (0.1084, -0.1622, 0.9808), (0.2126, -0.3182, 0.9239), (0.3087, -0.4619, 0.8315), (0.3928, -0.5879, 0.7071), (0.4619, -0.6913, 0.5556), (0.5133, -0.7682, 0.3827), (0.5449, -0.8155, 0.1951), (0.5556, -0.8315, 7.55e-08), (0.5449, -0.8155, -0.1951), (0.5133, -0.7682, -0.3827), (0.4619, -0.6913, -0.5556), (0.3928, -0.5879, -0.7071), (0.3087, -0.4619, -0.8315), (0.2126, -0.3182, -0.9239), (0.1084, -0.1622, -0.9808), (0.0, -3.258e-07, -1.0), (0.07466, -0.1802, 0.9808), (0.1464, -0.3536, 0.9239), (0.2126, -0.5133, 0.8315), (0.2706, -0.6533, 0.7071), (0.3182, -0.7682, 0.5556), (0.3536, -0.8536, 0.3827), (0.3753, -0.9061, 0.1951), (0.3827, -0.9239, 7.55e-08), (0.3753, -0.9061, -0.1951), (0.3536, -0.8536, -0.3827), (0.3182, -0.7682, -0.5556), (0.2706, -0.6533, -0.7071), (0.2126, -0.5133, -0.8315), (0.1464, -0.3536, -0.9239), (0.07466, -0.1802, -0.9808), (0.03806, -0.1913, 0.9808), (0.07466, -0.3753, 0.9239), (0.1084, -0.5449, 0.8315), (0.1379, -0.6935, 0.7071), (0.1622, -0.8155, 0.5556), (0.1802, -0.9061, 0.3827), (0.1913, -0.9619, 0.1951), (0.1951, -0.9808, 7.55e-08), (0.1913, -0.9619, -0.1951), (0.1802, -0.9061, -0.3827), (0.1622, -0.8155, -0.5556), (0.1379, -0.6935, -0.7071), (0.1084, -0.5449, -0.8315), (0.07466, -0.3753, -0.9239), (0.03806, -0.1913, -0.9808), (-7.212e-09, -0.1951, 0.9808), (4.122e-08, -0.3827, 0.9239), (2.632e-08, -0.5556, 0.8315), (-2.584e-08, -0.7071, 0.7071), (-8.544e-08, -0.8315, 0.5556), (6.357e-08, -0.9239, 0.3827), (-8.544e-08, -0.9808, 0.1951), (-1.003e-07, -1.0, 7.55e-08), (-8.544e-08, -0.9808, -0.1951), (6.357e-08, -0.9239, -0.3827), (-8.544e-08, -0.8315, -0.5556), (-2.584e-08, -0.7071, -0.7071), (-1.094e-08, -0.5556, -0.8315), (3.964e-09, -0.3827, -0.9239), (3.964e-09, -0.1951, -0.9808), (-0.03806, -0.1913, 0.9808), (-0.07466, -0.3753, 0.9239), (-0.1084, -0.5449, 0.8315), (-0.1379, -0.6935, 0.7071), (-0.1622, -0.8155, 0.5556), (-0.1802, -0.9061, 0.3827), (-0.1913, -0.9619, 0.1951), (-0.1951, -0.9808, 7.55e-08), (-0.1913, -0.9619, -0.1951), (-0.1802, -0.9061, -0.3827), (-0.1622, -0.8155, -0.5556), (-0.1379, -0.6935, -0.7071), (-0.1084, -0.5449, -0.8315), (-0.07466, -0.3753, -0.9239), (-0.03806, -0.1913, -0.9808), (-0.07466, -0.1802, 0.9808), (-0.1464, -0.3536, 0.9239), (-0.2126, -0.5133, 0.8315), (-0.2706, -0.6533, 0.7071), (-0.3182, -0.7682, 0.5556), (-0.3536, -0.8536, 0.3827), (-0.3753, -0.9061, 0.1951), (-0.3827, -0.9239, 7.55e-08), (-0.3753, -0.9061, -0.1951), (-0.3536, -0.8536, -0.3827), (-0.3182, -0.7682, -0.5556), (-0.2706, -0.6533, -0.7071), (-0.2126, -0.5133, -0.8315), (-0.1464, -0.3536, -0.9239), (-0.07466, -0.1802, -0.9808), (-0.1084, -0.1622, 0.9808), (-0.2126, -0.3182, 0.9239), (-0.3087, -0.4619, 0.8315), (-0.3928, -0.5879, 0.7071), (-0.4619, -0.6913, 0.5556), (-0.5133, -0.7682, 0.3827), (-0.5449, -0.8155, 0.1951), (-0.5556, -0.8315, 7.55e-08), (-0.5449, -0.8155, -0.1951), (-0.5133, -0.7682, -0.3827), (-0.4619, -0.6913, -0.5556), (-0.3928, -0.5879, -0.7071), (-0.3087, -0.4619, -0.8315), (-0.2126, -0.3182, -0.9239), (-0.1084, -0.1622, -0.9808), (-2.304e-07, -5.562e-07, 1.0), (-0.1379, -0.138, 0.9808), (-0.2706, -0.2706, 0.9239), (-0.3928, -0.3928, 0.8315), (-0.5, -0.5, 0.7071), (-0.5879, -0.5879, 0.5556), (-0.6533, -0.6533, 0.3827), (-0.6935, -0.6935, 0.1951), (-0.7071, -0.7071, 7.55e-08), (-0.6935, -0.6935, -0.1951), (-0.6533, -0.6533, -0.3827), (-0.5879, -0.5879, -0.5556), (-0.5, -0.5, -0.7071), (-0.3928, -0.3928, -0.8315), (-0.2706, -0.2706, -0.9239), (-0.1379, -0.1379, -0.9808), (-0.1622, -0.1084, 0.9808), (-0.3182, -0.2126, 0.9239), (-0.4619, -0.3087, 0.8315), (-0.5879, -0.3928, 0.7071), (-0.6913, -0.4619, 0.5556), (-0.7682, -0.5133, 0.3827), (-0.8155, -0.5449, 0.1951), (-0.8315, -0.5556, 7.55e-08), (-0.8155, -0.5449, -0.1951), (-0.7682, -0.5133, -0.3827), (-0.6913, -0.4619, -0.5556), (-0.5879, -0.3928, -0.7071), (-0.4619, -0.3087, -0.8315), (-0.3182, -0.2126, -0.9239), (-0.1622, -0.1084, -0.9808), (-0.1802, -0.07466, 0.9808), (-0.3536, -0.1464, 0.9239), (-0.5133, -0.2126, 0.8315), (-0.6533, -0.2706, 0.7071), (-0.7682, -0.3182, 0.5556), (-0.8536, -0.3536, 0.3827), (-0.9061, -0.3753, 0.1951), (-0.9239, -0.3827, 7.55e-08), (-0.9061, -0.3753, -0.1951), (-0.8536, -0.3536, -0.3827), (-0.7682, -0.3182, -0.5556), (-0.6533, -0.2706, -0.7071), (-0.5133, -0.2126, -0.8315), (-0.3536, -0.1464, -0.9239), (-0.1802, -0.07466, -0.9808), (-0.1913, -0.03806, 0.9808), (-0.3753, -0.07466, 0.9239), (-0.5449, -0.1084, 0.8315), (-0.6935, -0.1379, 0.7071), (-0.8155, -0.1622, 0.5556), (-0.9061, -0.1802, 0.3827), (-0.9619, -0.1913, 0.1951), (-0.9808, -0.1951, 7.55e-08), (-0.9619, -0.1913, -0.1951), (-0.9061, -0.1802, -0.3827), (-0.8155, -0.1622, -0.5556), (-0.6935, -0.1379, -0.7071), (-0.5449, -0.1084, -0.8315), (-0.3753, -0.07466, -0.9239), (-0.1913, -0.03806, -0.9808), (-0.1951, -3.117e-07, 0.9808), (-0.3827, -2.819e-07, 0.9239), (-0.5556, -2.819e-07, 0.8315), (-0.7071, -1.851e-07, 0.7071), (-0.8315, -1.404e-07, 0.5556), (-0.9239, -3.192e-07, 0.3827), (-0.9808, -9.567e-08, 0.1951), (-1.0, -1.404e-07, 7.55e-08), (-0.9808, -9.567e-08, -0.1951), (-0.9239, -3.192e-07, -0.3827), (-0.8315, -1.404e-07, -0.5556), (-0.7071, -1.851e-07, -0.7071), (-0.5556, -2.596e-07, -0.8315), (-0.3827, -2.521e-07, -0.9239), (-0.1951, -3.155e-07, -0.9808), (-0.1913, 0.03806, 0.9808), (-0.3753, 0.07466, 0.9239), (-0.5449, 0.1084, 0.8315), (-0.6935, 0.1379, 0.7071), (-0.8155, 0.1622, 0.5556), (-0.9061, 0.1802, 0.3827), (-0.9619, 0.1913, 0.1951), (-0.9808, 0.1951, 7.55e-08), (-0.9619, 0.1913, -0.1951), (-0.9061, 0.1802, -0.3827), (-0.8155, 0.1622, -0.5556), (-0.6935, 0.1379, -0.7071), (-0.5449, 0.1084, -0.8315), (-0.3753, 0.07466, -0.9239), (-0.1913, 0.03806, -0.9808), (-0.1802, 0.07466, 0.9808), (-0.3536, 0.1464, 0.9239), (-0.5133, 0.2126, 0.8315), (-0.6533, 0.2706, 0.7071), (-0.7682, 0.3182, 0.5556), (-0.8536, 0.3536, 0.3827), (-0.9061, 0.3753, 0.1951), (-0.9239, 0.3827, 7.55e-08), (-0.9061, 0.3753, -0.1951), (-0.8536, 0.3536, -0.3827), (-0.7682, 0.3182, -0.5556), (-0.6533, 0.2706, -0.7071), (-0.5133, 0.2126, -0.8315), (-0.3536, 0.1464, -0.9239), (-0.1802, 0.07466, -0.9808), (-0.1622, 0.1084, 0.9808), (-0.3182, 0.2126, 0.9239), (-0.4619, 0.3087, 0.8315), (-0.5879, 0.3928, 0.7071), (-0.6913, 0.4619, 0.5556), (-0.7682, 0.5133, 0.3827), (-0.8155, 0.5449, 0.1951), (-0.8315, 0.5556, 7.55e-08), (-0.8155, 0.5449, -0.1951), (-0.7682, 0.5133, -0.3827), (-0.6913, 0.4619, -0.5556), (-0.5879, 0.3928, -0.7071), (-0.4619, 0.3087, -0.8315), (-0.3182, 0.2126, -0.9239), (-0.1622, 0.1084, -0.9808), (-0.1379, 0.1379, 0.9808), (-0.2706, 0.2706, 0.9239), (-0.3928, 0.3928, 0.8315), (-0.5, 0.5, 0.7071), (-0.5879, 0.5879, 0.5556), (-0.6533, 0.6533, 0.3827), (-0.6935, 0.6935, 0.1951), (-0.7071, 0.7071, 7.55e-08), (-0.6935, 0.6935, -0.1951), (-0.6533, 0.6533, -0.3827), (-0.5879, 0.5879, -0.5556), (-0.5, 0.5, -0.7071), (-0.3928, 0.3928, -0.8315), (-0.2706, 0.2706, -0.9239), (-0.1379, 0.1379, -0.9808), (-0.1084, 0.1622, 0.9808), (-0.2126, 0.3182, 0.9239), (-0.3087, 0.4619, 0.8315), (-0.3928, 0.5879, 0.7071), (-0.4619, 0.6913, 0.5556), (-0.5133, 0.7682, 0.3827), (-0.5449, 0.8155, 0.1951), (-0.5556, 0.8315, 7.55e-08), (-0.5449, 0.8155, -0.1951), (-0.5133, 0.7682, -0.3827), (-0.4619, 0.6913, -0.5556), (-0.3928, 0.5879, -0.7071), (-0.3087, 0.4619, -0.8315), (-0.2126, 0.3182, -0.9239), (-0.1084, 0.1622, -0.9808), (-0.07466, 0.1802, 0.9808), (-0.1464, 0.3536, 0.9239), (-0.2126, 0.5133, 0.8315), (-0.2706, 0.6533, 0.7071), (-0.3182, 0.7682, 0.5556), (-0.3536, 0.8536, 0.3827), (-0.3753, 0.9061, 0.1951), (-0.3827, 0.9239, 7.55e-08), (-0.3753, 0.9061, -0.1951), (-0.3536, 0.8536, -0.3827), (-0.3182, 0.7682, -0.5556), (-0.2706, 0.6533, -0.7071), (-0.2126, 0.5133, -0.8315), (-0.1464, 0.3536, -0.9239), (-0.07466, 0.1802, -0.9808), (-0.03806, 0.1913, 0.9808), (-0.07466, 0.3753, 0.9239), (-0.1084, 0.5449, 0.8315), (-0.1379, 0.6935, 0.7071), (-0.1622, 0.8155, 0.5556), (-0.1802, 0.9061, 0.3827), (-0.1913, 0.9619, 0.1951), (-0.1951, 0.9808, 7.55e-08), (-0.1913, 0.9619, -0.1951), (-0.1802, 0.9061, -0.3827), (-0.1622, 0.8155, -0.5556), (-0.1379, 0.6935, -0.7071), (-0.1084, 0.5449, -0.8315), (-0.07466, 0.3753, -0.9239), (-0.03806, 0.1913, -0.9808), (6.357e-08, 0.9239, -0.3827), (2.722e-07, 0.8315, -0.5556), (1.53e-07, 0.7071, -0.7071), (7.847e-08, 0.3827, -0.9239), (1.514e-08, 0.1951, -0.9808), (-0.003334, 0.2289, 1.092), (-0.003334, 0.4165, 1.035), (-0.007274, 0.6294, 0.9215), (-0.007274, 0.781, 0.7971), (-0.01009, 0.934, 0.6103), (-0.01009, 1.026, 0.4375), (-0.01138, 1.096, 0.2065), (-0.01138, 1.116, 0.01138), (-0.01095, 1.092, -0.2288), (0.04793, 0.2239, 1.092), (0.08453, 0.4079, 1.035), (0.1299, 0.6159, 0.9215), (0.1595, 0.7645, 0.7971), (0.1921, 0.914, 0.6103), (0.2101, 1.005, 0.4375), (0.225, 1.073, 0.2065), (0.2288, 1.092, 0.01138), (0.2238, 1.069, -0.2288), (0.2127, 1.013, -0.4164), (0.1884, 0.9019, -0.6294), (0.1642, 0.78, -0.7809), (0.1244, 0.5977, -0.9342), (0.09068, 0.4281, -1.027), (0.04139, 0.2023, -1.097), (-0.00541, 0.6105, -0.9342), (0.08007, 0.1904, 1.097), (0.1725, 0.4022, 1.027), (0.2386, 0.562, 0.9342), (0.3132, 0.733, 0.7809), (0.3608, 0.8479, 0.6294), (0.4062, 0.952, 0.4164), (0.428, 1.005, 0.2288), (0.4374, 1.026, -0.01138), (0.4301, 1.009, -0.2065), (0.4021, 0.9444, -0.4375), (0.3667, 0.859, -0.6103), (0.3056, 0.7187, -0.7971), (0.2476, 0.5787, -0.9215), (0.1625, 0.3835, -1.035), (0.09069, 0.2102, -1.092), (0.13, 0.1885, 1.092), (0.2342, 0.3445, 1.035), (0.3557, 0.5193, 0.9215), (0.4399, 0.6453, 0.7971), (0.5273, 0.7709, 0.6103), (0.5786, 0.8478, 0.4375), (0.6185, 0.9052, 0.2065), (0.6292, 0.9212, 0.01138), (0.6157, 0.9018, -0.2288), (0.5841, 0.8545, -0.4164), (0.5193, 0.7612, -0.6294), (0.4502, 0.6578, -0.7809), (0.3437, 0.5046, -0.9342), (0.2476, 0.3609, -1.027), (0.1157, 0.1711, -1.097), (0.1468, 0.1452, 1.097), (0.3133, 0.3056, 1.027), (0.4355, 0.4279, 0.9342), (0.5698, 0.5573, 0.7809), (0.6578, 0.6452, 0.6294), (0.7396, 0.7241, 0.4164), (0.7798, 0.7644, 0.2288), (0.7968, 0.7808, -0.01138), (0.7833, 0.7672, -0.2065), (0.7329, 0.7186, -0.4375), (0.6675, 0.6533, -0.6103), (0.5574, 0.5471, -0.7971), (0.4502, 0.4399, -0.9215), (0.2969, 0.2922, -1.035), (0.1642, 0.1595, -1.092), (0.1922, 0.1244, 1.092), (0.3482, 0.2286, 1.035), (0.5274, 0.3436, 0.9215), (0.6534, 0.4278, 0.7971), (0.7822, 0.5105, 0.6103), (0.859, 0.5618, 0.4375), (0.9179, 0.5996, 0.2065), (0.9338, 0.6103, 0.01138), (0.914, 0.5975, -0.2288), (0.8667, 0.5659, -0.4164), (0.771, 0.5045, -0.6294), (0.6676, 0.4354, -0.7809), (0.5106, 0.3347, -0.9342), (0.3669, 0.2386, -1.027), (0.1723, 0.1138, -1.097), (0.1912, 0.07799, 1.097), (0.4064, 0.1625, 1.027), (0.5661, 0.2286, 0.9342), (0.7397, 0.2968, 0.7809), (0.8546, 0.3444, 0.6294), (0.9604, 0.386, 0.4164), (1.013, 0.4077, 0.2288), (1.035, 0.4164, -0.01138), (1.017, 0.409, -0.2065), (0.9521, 0.3834, -0.4375), (0.8667, 0.3481, -0.6103), (0.7243, 0.2921, -0.7971), (0.5843, 0.2341, -0.9215), (0.3861, 0.1563, -1.035), (0.2128, 0.08453, -1.092), (0.2252, 0.04139, 1.092), (0.4092, 0.07799, 1.035), (0.6187, 0.1157, 0.9215), (0.7674, 0.1452, 0.7971), (0.918, 0.1723, 0.6103), (1.009, 0.1903, 0.4375), (1.077, 0.2027, 0.2065), (1.096, 0.2065, 0.01138), (1.073, 0.2023, -0.2288), (1.017, 0.1912, -0.4164), (0.9054, 0.1711, -0.6294), (0.7834, 0.1468, -0.7809), (0.5998, 0.1138, -0.9342), (0.4303, 0.08007, -1.027), (0.2028, 0.03919, -1.097), (0.2065, -0.001126, 1.097), (0.4376, -0.00541, 1.027), (0.6105, -0.00541, 0.9342), (0.797, -0.008855, 0.7809), (0.9214, -0.008855, 0.6294), (1.035, -0.01095, 0.4164), (1.092, -0.01095, 0.2288), (1.116, -0.01138, -0.01138), (1.096, -0.01138, -0.2065), (1.026, -0.01009, -0.4375), (0.934, -0.01009, -0.6103), (0.781, -0.007274, -0.7971), (0.6294, -0.007274, -0.9215), (0.4165, -0.003334, -1.035), (0.2289, -0.003334, -1.092), (0.2239, -0.04793, 1.092), (0.4079, -0.08453, 1.035), (0.6159, -0.1299, 0.9215), (0.7645, -0.1595, 0.7971), (0.914, -0.1921, 0.6103), (1.005, -0.2101, 0.4375), (1.073, -0.225, 0.2065), (1.092, -0.2288, 0.01138), (1.069, -0.2238, -0.2288), (1.013, -0.2127, -0.4164), (0.9019, -0.1884, -0.6294), (0.78, -0.1642, -0.7809), (0.5977, -0.1244, -0.9342), (0.4281, -0.09068, -1.027), (0.2023, -0.0414, -1.097), (0.1904, -0.08007, 1.097), (0.4022, -0.1725, 1.027), (0.562, -0.2386, 0.9342), (0.733, -0.3132, 0.7809), (0.8479, -0.3608, 0.6294), (0.952, -0.4062, 0.4164), (1.005, -0.428, 0.2288), (1.026, -0.4374, -0.01138), (1.009, -0.4301, -0.2065), (0.9444, -0.4021, -0.4375), (0.859, -0.3667, -0.6103), (0.7187, -0.3056, -0.7971), (0.5787, -0.2476, -0.9215), (0.3835, -0.1625, -1.035), (0.2102, -0.09069, -1.092), (0.1885, -0.13, 1.092), (0.3445, -0.2342, 1.035), (0.5193, -0.3557, 0.9215), (0.6453, -0.4399, 0.7971), (0.7709, -0.5273, 0.6103), (0.8478, -0.5786, 0.4375), (0.9052, -0.6185, 0.2065), (0.9212, -0.6292, 0.01138), (0.9018, -0.6157, -0.2288), (0.8545, -0.5841, -0.4164), (0.7612, -0.5193, -0.6294), (0.6578, -0.4502, -0.7809), (0.5046, -0.3437, -0.9342), (0.3609, -0.2476, -1.027), (0.1711, -0.1157, -1.097), (0.1452, -0.1468, 1.097), (0.3056, -0.3133, 1.027), (0.4279, -0.4355, 0.9342), (0.5573, -0.5698, 0.7809), (0.6452, -0.6578, 0.6294), (0.7241, -0.7396, 0.4164), (0.7644, -0.7798, 0.2288), (0.7808, -0.7968, -0.01138), (0.7672, -0.7833, -0.2065), (0.7186, -0.7329, -0.4375), (0.6533, -0.6675, -0.6103), (0.5471, -0.5574, -0.7971), (0.4399, -0.4502, -0.9215), (0.2922, -0.2969, -1.035), (0.1595, -0.1642, -1.092), (0.1244, -0.1922, 1.092), (0.2286, -0.3482, 1.035), (0.3436, -0.5274, 0.9215), (0.4278, -0.6534, 0.7971), (0.5105, -0.7822, 0.6103), (0.5618, -0.859, 0.4375), (0.5996, -0.9179, 0.2065), (0.6103, -0.9338, 0.01138), (0.5975, -0.914, -0.2288), (0.5659, -0.8667, -0.4164), (0.5045, -0.771, -0.6294), (0.4354, -0.6676, -0.7809), (0.3347, -0.5106, -0.9342), (0.2386, -0.3669, -1.027), (0.1138, -0.1723, -1.097), (-0.001126, 0.01143, -1.116), (0.07799, -0.1912, 1.097), (0.1625, -0.4064, 1.027), (0.2286, -0.5661, 0.9342), (0.2968, -0.7397, 0.7809), (0.3444, -0.8546, 0.6294), (0.386, -0.9604, 0.4164), (0.4077, -1.013, 0.2288), (0.4164, -1.035, -0.01138), (0.409, -1.017, -0.2065), (0.3834, -0.9521, -0.4375), (0.3481, -0.8667, -0.6103), (0.2921, -0.7243, -0.7971), (0.2341, -0.5843, -0.9215), (0.1563, -0.3861, -1.035), (0.08453, -0.2128, -1.092), (0.04139, -0.2252, 1.092), (0.07799, -0.4092, 1.035), (0.1157, -0.6187, 0.9215), (0.1452, -0.7674, 0.7971), (0.1723, -0.918, 0.6103), (0.1903, -1.009, 0.4375), (0.2027, -1.077, 0.2065), (0.2065, -1.096, 0.01138), (0.2023, -1.073, -0.2288), (0.1912, -1.017, -0.4164), (0.1711, -0.9054, -0.6294), (0.1468, -0.7834, -0.7809), (0.1138, -0.5998, -0.9342), (0.08007, -0.4303, -1.027), (0.03919, -0.2028, -1.097), (-0.001126, -0.2065, 1.097), (-0.00541, -0.4376, 1.027), (-0.00541, -0.6105, 0.9342), (-0.008855, -0.797, 0.7809), (-0.008855, -0.9214, 0.6294), (-0.01094, -1.035, 0.4164), (-0.01095, -1.092, 0.2288), (-0.01138, -1.116, -0.01138), (-0.01138, -1.096, -0.2065), (-0.01009, -1.026, -0.4375), (-0.01009, -0.934, -0.6103), (-0.007274, -0.781, -0.7971), (-0.007274, -0.6294, -0.9215), (-0.003333, -0.4165, -1.035), (-0.003333, -0.2289, -1.092), (-0.04793, -0.2239, 1.092), (-0.08453, -0.4079, 1.035), (-0.1299, -0.6159, 0.9215), (-0.1595, -0.7645, 0.7971), (-0.1921, -0.914, 0.6103), (-0.2101, -1.005, 0.4375), (-0.225, -1.073, 0.2065), (-0.2288, -1.092, 0.01138), (-0.2238, -1.069, -0.2288), (-0.2127, -1.013, -0.4164), (-0.1884, -0.9019, -0.6294), (-0.1642, -0.78, -0.7809), (-0.1244, -0.5977, -0.9342), (-0.09068, -0.4281, -1.027), (-0.04139, -0.2023, -1.097), (-0.08007, -0.1904, 1.097), (-0.1725, -0.4022, 1.027), (-0.2386, -0.562, 0.9342), (-0.3132, -0.733, 0.7809), (-0.3608, -0.8479, 0.6294), (-0.4062, -0.952, 0.4164), (-0.428, -1.005, 0.2288), (-0.4374, -1.026, -0.01138), (-0.4301, -1.009, -0.2065), (-0.4021, -0.9444, -0.4375), (-0.3667, -0.859, -0.6103), (-0.3056, -0.7187, -0.7971), (-0.2476, -0.5787, -0.9215), (-0.1625, -0.3835, -1.035), (-0.09069, -0.2102, -1.092), (-0.13, -0.1885, 1.092), (-0.2342, -0.3445, 1.035), (-0.3557, -0.5193, 0.9215), (-0.4399, -0.6453, 0.7971), (-0.5273, -0.7709, 0.6103), (-0.5786, -0.8478, 0.4375), (-0.6185, -0.9052, 0.2065), (-0.6292, -0.9212, 0.01138), (-0.6157, -0.9018, -0.2288), (-0.5841, -0.8545, -0.4164), (-0.5193, -0.7612, -0.6294), (-0.4502, -0.6578, -0.7809), (-0.3437, -0.5046, -0.9342), (-0.2476, -0.3609, -1.027), (-0.1157, -0.1711, -1.097), (-0.003335, 0.01099, 1.116), (-0.1468, -0.1452, 1.097), (-0.3133, -0.3056, 1.027), (-0.4355, -0.4279, 0.9342), (-0.5698, -0.5573, 0.7809), (-0.6578, -0.6452, 0.6294), (-0.7396, -0.7241, 0.4164), (-0.7798, -0.7644, 0.2288), (-0.7968, -0.7808, -0.01138), (-0.7833, -0.7672, -0.2065), (-0.7329, -0.7186, -0.4375), (-0.6675, -0.6533, -0.6103), (-0.5574, -0.5471, -0.7971), (-0.4502, -0.4399, -0.9215), (-0.2969, -0.2922, -1.035), (-0.1642, -0.1595, -1.092), (-0.1922, -0.1244, 1.092), (-0.3482, -0.2286, 1.035), (-0.5274, -0.3436, 0.9215), (-0.6534, -0.4278, 0.7971), (-0.7822, -0.5105, 0.6103), (-0.859, -0.5618, 0.4375), (-0.9179, -0.5996, 0.2065), (-0.9338, -0.6103, 0.01138), (-0.914, -0.5975, -0.2288), (-0.8667, -0.5659, -0.4164), (-0.771, -0.5045, -0.6294), (-0.6676, -0.4354, -0.7809), (-0.5106, -0.3347, -0.9342), (-0.3669, -0.2386, -1.027), (-0.1723, -0.1138, -1.097), (-0.1912, -0.07799, 1.097), (-0.4064, -0.1625, 1.027), (-0.5661, -0.2286, 0.9342), (-0.7397, -0.2968, 0.7809), (-0.8546, -0.3444, 0.6294), (-0.9604, -0.386, 0.4164), (-1.013, -0.4077, 0.2288), (-1.035, -0.4164, -0.01138), (-1.017, -0.409, -0.2065), (-0.9521, -0.3834, -0.4375), (-0.8667, -0.3481, -0.6103), (-0.7243, -0.2921, -0.7971), (-0.5843, -0.2341, -0.9215), (-0.3861, -0.1563, -1.035), (-0.2128, -0.08453, -1.092), (-0.2252, -0.04139, 1.092), (-0.4092, -0.07799, 1.035), (-0.6187, -0.1157, 0.9215), (-0.7674, -0.1452, 0.7971), (-0.918, -0.1723, 0.6103), (-1.009, -0.1903, 0.4375), (-1.077, -0.2027, 0.2065), (-1.096, -0.2065, 0.01138), (-1.073, -0.2023, -0.2288), (-1.017, -0.1912, -0.4164), (-0.9054, -0.1711, -0.6294), (-0.7834, -0.1468, -0.7809), (-0.5998, -0.1138, -0.9342), (-0.4303, -0.08007, -1.027), (-0.2028, -0.03919, -1.097), (-0.2065, 0.001126, 1.097), (-0.4376, 0.005409, 1.027), (-0.6105, 0.005409, 0.9342), (-0.797, 0.008855, 0.7809), (-0.9214, 0.008855, 0.6294), (-1.035, 0.01094, 0.4164), (-1.092, 0.01094, 0.2288), (-1.116, 0.01138, -0.01138), (-1.096, 0.01138, -0.2065), (-1.026, 0.01009, -0.4375), (-0.934, 0.01009, -0.6103), (-0.781, 0.007274, -0.7971), (-0.6294, 0.007274, -0.9215), (-0.4165, 0.003333, -1.035), (-0.2289, 0.003333, -1.092), (-0.2239, 0.04793, 1.092), (-0.4079, 0.08453, 1.035), (-0.6159, 0.1299, 0.9215), (-0.7645, 0.1595, 0.7971), (-0.914, 0.1921, 0.6103), (-1.005, 0.2101, 0.4375), (-1.073, 0.225, 0.2065), (-1.092, 0.2288, 0.01138), (-1.069, 0.2238, -0.2288), (-1.013, 0.2127, -0.4164), (-0.9019, 0.1884, -0.6294), (-0.78, 0.1642, -0.7809), (-0.5977, 0.1244, -0.9342), (-0.4281, 0.09068, -1.027), (-0.2023, 0.04139, -1.097), (-0.1904, 0.08007, 1.097), (-0.4022, 0.1725, 1.027), (-0.562, 0.2386, 0.9342), (-0.733, 0.3132, 0.7809), (-0.8479, 0.3608, 0.6294), (-0.952, 0.4062, 0.4164), (-1.005, 0.428, 0.2288), (-1.026, 0.4374, -0.01138), (-1.009, 0.4301, -0.2065), (-0.9444, 0.4021, -0.4375), (-0.859, 0.3667, -0.6103), (-0.7187, 0.3056, -0.7971), (-0.5787, 0.2476, -0.9215), (-0.3835, 0.1625, -1.035), (-0.2102, 0.09069, -1.092), (-0.1885, 0.13, 1.092), (-0.3445, 0.2342, 1.035), (-0.5193, 0.3557, 0.9215), (-0.6453, 0.4399, 0.7971), (-0.7709, 0.5273, 0.6103), (-0.8478, 0.5786, 0.4375), (-0.9052, 0.6185, 0.2065), (-0.9212, 0.6292, 0.01138), (-0.9018, 0.6157, -0.2288), (-0.8545, 0.5841, -0.4164), (-0.7612, 0.5193, -0.6294), (-0.6578, 0.4502, -0.7809), (-0.5046, 0.3437, -0.9342), (-0.3609, 0.2476, -1.027), (-0.1711, 0.1157, -1.097), (-0.1452, 0.1468, 1.097), (-0.3056, 0.3133, 1.027), (-0.4279, 0.4355, 0.9342), (-0.5573, 0.5698, 0.7809), (-0.6452, 0.6578, 0.6294), (-0.7241, 0.7396, 0.4164), (-0.7644, 0.7798, 0.2288), (-0.7808, 0.7968, -0.01138), (-0.7672, 0.7833, -0.2065), (-0.7186, 0.7329, -0.4375), (-0.6533, 0.6675, -0.6103), (-0.5471, 0.5574, -0.7971), (-0.4399, 0.4502, -0.9215), (-0.2922, 0.2969, -1.035), (-0.1595, 0.1642, -1.092), (-0.1244, 0.1922, 1.092), (-0.2286, 0.3482, 1.035), (-0.3436, 0.5274, 0.9215), (-0.4278, 0.6534, 0.7971), (-0.5105, 0.7822, 0.6103), (-0.5618, 0.859, 0.4375), (-0.5996, 0.9179, 0.2065), (-0.6103, 0.9338, 0.01138), (-0.5975, 0.914, -0.2288), (-0.5659, 0.8667, -0.4164), (-0.5045, 0.771, -0.6294), (-0.4354, 0.6676, -0.7809), (-0.3347, 0.5106, -0.9342), (-0.2386, 0.3669, -1.027), (-0.1138, 0.1723, -1.097), (-0.07799, 0.1912, 1.097), (-0.1625, 0.4064, 1.027), (-0.2286, 0.5661, 0.9342), (-0.2968, 0.7397, 0.7809), (-0.3444, 0.8546, 0.6294), (-0.386, 0.9604, 0.4164), (-0.4077, 1.013, 0.2288), (-0.4164, 1.035, -0.01138), (-0.409, 1.017, -0.2065), (-0.3834, 0.9521, -0.4375), (-0.3481, 0.8667, -0.6103), (-0.2921, 0.7243, -0.7971), (-0.2341, 0.5843, -0.9215), (-0.1563, 0.3861, -1.035), (-0.08453, 0.2128, -1.092), (-0.04139, 0.2252, 1.092), (-0.07799, 0.4092, 1.035), (-0.1157, 0.6187, 0.9215), (-0.1452, 0.7674, 0.7971), (-0.1723, 0.918, 0.6103), (-0.1903, 1.009, 0.4375), (-0.2027, 1.077, 0.2065), (-0.2065, 1.096, 0.01138), (-0.2023, 1.073, -0.2288), (-0.1912, 1.017, -0.4164), (-0.1711, 0.9054, -0.6294), (-0.1468, 0.7834, -0.7809), (-0.1138, 0.5998, -0.9342), (-0.08007, 0.4303, -1.027), (-0.03919, 0.2028, -1.097), (-0.01095, 1.035, -0.4164), (-0.008855, 0.9214, -0.6294), (-0.008855, 0.797, -0.7809), (-0.00541, 0.4376, -1.027), (-0.001126, 0.2065, -1.097)], [], [(308, 323, 805, 790), (98, 113, 595, 580), (7, 6, 16, 17), (300, 315, 797, 782), (205, 481, 24), (90, 105, 587, 572), (1, 0, 10, 11), (477, 8, 18, 19), (322, 307, 789, 804), (112, 97, 579, 594), (3, 2, 12, 13), (479, 478, 20, 21), (314, 299, 781, 796), (104, 89, 571, 586), (5, 4, 14, 15), (480, 9, 22, 23), (22, 21, 36, 37), (306, 321, 803, 788), (96, 111, 593, 578), (16, 15, 30, 31), (24, 23, 38, 39), (298, 313, 795, 780), (10, 296, 25), (102, 87, 569, 584), (18, 17, 32, 33), (320, 305, 787, 802), (88, 103, 585, 570), (12, 11, 26, 27), (20, 19, 34, 35), (312, 297, 779, 794), (94, 109, 591, 576), (14, 13, 28, 29), (34, 33, 48, 49), (318, 303, 785, 800), (110, 95, 577, 592), (28, 27, 42, 43), (36, 35, 50, 51), (304, 319, 801, 786), (113, 114, 596, 595), (30, 29, 44, 45), (38, 37, 52, 53), (310, 325, 807, 792), (113, 112, 594, 595), (32, 31, 46, 47), (326, 311, 793, 808), (205, 39, 54), (111, 112, 594, 593), (26, 25, 40, 41), (325, 326, 808, 807), (46, 45, 60, 61), (54, 53, 68, 69), (111, 110, 592, 593), (40, 296, 55), (325, 324, 806, 807), (48, 47, 62, 63), (109, 110, 592, 591), (323, 324, 806, 805), (42, 41, 56, 57), (50, 49, 64, 65), (109, 108, 590, 591), (323, 322, 804, 805), (44, 43, 58, 59), (52, 51, 66, 67), (107, 108, 590, 589), (321, 322, 804, 803), (107, 106, 588, 589), (58, 57, 72, 73), (66, 65, 80, 81), (321, 320, 802, 803), (105, 106, 588, 587), (60, 59, 74, 75), (68, 67, 82, 83), (319, 320, 802, 801), (105, 104, 586, 587), (62, 61, 76, 77), (319, 318, 800, 801), (205, 69, 84), (103, 104, 586, 585), (56, 55, 70, 71), (64, 63, 78, 79), (76, 75, 90, 91), (84, 83, 98, 99), (317, 318, 800, 799), (70, 296, 85), (103, 102, 584, 585), (78, 77, 92, 93), (317, 316, 798, 799), (101, 102, 584, 583), (72, 71, 86, 87), (80, 79, 94, 95), (315, 316, 798, 797), (101, 100, 582, 583), (74, 73, 88, 89), (82, 81, 96, 97), (315, 314, 796, 797), (82, 97, 579, 564), (313, 314, 796, 795), (88, 87, 102, 103), (96, 95, 110, 111), (74, 89, 571, 556), (313, 312, 794, 795), (90, 89, 104, 105), (98, 97, 112, 113), (96, 81, 563, 578), (298, 282, 764, 780), (92, 91, 106, 107), (88, 73, 555, 570), (205, 99, 114), (289, 305, 787, 771), (86, 85, 100, 101), (94, 93, 108, 109), (80, 95, 577, 562), (114, 113, 128, 129), (281, 297, 779, 763), (100, 296, 115), (72, 87, 569, 554), (108, 107, 122, 123), (304, 288, 770, 786), (94, 79, 561, 576), (102, 101, 116, 117), (110, 109, 124, 125), (5, 467, 949, 487), (295, 311, 793, 777), (104, 103, 118, 119), (112, 111, 126, 127), (86, 71, 553, 568), (474, 9, 506, 956), (106, 105, 120, 121), (118, 117, 132, 133), (126, 125, 140, 141), (287, 303, 785, 769), (78, 93, 575, 560), (120, 119, 134, 135), (128, 127, 142, 143), (466, 4, 486, 948), (310, 294, 776, 792), (122, 121, 136, 137), (70, 85, 567, 552), (205, 129, 144), (3, 465, 947, 485), (116, 115, 130, 131), (124, 123, 138, 139), (302, 286, 768, 784), (92, 77, 559, 574), (464, 2, 484, 946), (130, 296, 145), (293, 309, 791, 775), (138, 137, 152, 153), (98, 83, 565, 580), (1, 463, 945, 483), (132, 131, 146, 147), (140, 139, 154, 155), (285, 301, 783, 767), (84, 99, 581, 566), (134, 133, 148, 149), (142, 141, 156, 157), (470, 8, 490, 952), (308, 292, 774, 790), (136, 135, 150, 151), (144, 143, 158, 159), (156, 155, 170, 171), (90, 75, 557, 572), (462, 0, 482, 944), (150, 149, 164, 165), (158, 157, 172, 173), (283, 299, 781, 765), (76, 91, 573, 558), (152, 151, 166, 167), (468, 6, 488, 950), (205, 159, 174), (300, 284, 766, 782), (146, 145, 160, 161), (154, 153, 168, 169), (99, 98, 580, 581), (7, 469, 951, 489), (148, 147, 162, 163), (306, 290, 772, 788), (168, 167, 182, 183), (97, 98, 580, 579), (205, 476, 958, 687), (162, 161, 176, 177), (170, 169, 184, 185), (291, 307, 789, 773), (97, 96, 578, 579), (164, 163, 178, 179), (172, 171, 186, 187), (296, 462, 944, 778), (311, 310, 792, 793), (166, 165, 180, 181), (174, 173, 188, 189), (95, 96, 578, 577), (160, 296, 175), (461, 205, 687, 943), (180, 179, 194, 195), (188, 187, 202, 203), (309, 310, 792, 791), (95, 94, 576, 577), (182, 181, 196, 197), (447, 296, 778, 929), (205, 189, 204), (309, 308, 790, 791), (176, 175, 190, 191), (184, 183, 198, 199), (93, 94, 576, 575), (205, 446, 928, 687), (178, 177, 192, 193), (186, 185, 200, 201), (307, 308, 790, 789), (93, 92, 574, 575), (296, 432, 914, 778), (192, 191, 207, 208), (200, 199, 215, 216), (307, 306, 788, 789), (91, 92, 574, 573), (194, 193, 209, 210), (202, 201, 217, 218), (431, 205, 687, 913), (305, 306, 788, 787), (196, 195, 211, 212), (204, 203, 219, 220), (91, 90, 572, 573), (190, 296, 206), (417, 296, 778, 899), (198, 197, 213, 214), (211, 210, 225, 226), (219, 218, 233, 234), (305, 304, 786, 787), (89, 90, 572, 571), (213, 212, 227, 228), (205, 416, 898, 687), (205, 220, 235), (303, 304, 786, 785), (207, 206, 221, 222), (215, 214, 229, 230), (89, 88, 570, 571), (296, 402, 884, 778), (209, 208, 223, 224), (217, 216, 231, 232), (303, 302, 784, 785), (87, 88, 570, 569), (401, 205, 687, 883), (223, 222, 237, 238), (231, 230, 245, 246), (301, 302, 784, 783), (87, 86, 568, 569), (225, 224, 239, 240), (233, 232, 247, 248), (387, 296, 778, 869), (301, 300, 782, 783), (227, 226, 241, 242), (235, 234, 249, 250), (85, 86, 568, 567), (221, 296, 236), (205, 386, 868, 687), (229, 228, 243, 244), (299, 300, 782, 781), (249, 248, 263, 264), (78, 63, 545, 560), (296, 372, 854, 778), (243, 242, 257, 258), (299, 298, 780, 781), (205, 250, 265), (70, 55, 537, 552), (237, 236, 251, 252), (245, 244, 259, 260), (371, 205, 687, 853), (297, 298, 780, 779), (239, 238, 253, 254), (247, 246, 261, 262), (62, 77, 559, 544), (357, 296, 778, 839), (241, 240, 255, 256), (253, 252, 267, 268), (261, 260, 275, 276), (297, 296, 778, 779), (84, 69, 551, 566), (255, 254, 269, 270), (263, 262, 277, 278), (205, 356, 838, 687), (293, 278, 760, 775), (257, 256, 271, 272), (265, 264, 279, 280), (76, 61, 543, 558), (251, 296, 266), (296, 342, 824, 778), (259, 258, 273, 274), (285, 270, 752, 767), (68, 83, 565, 550), (341, 205, 687, 823), (277, 292, 774, 759), (273, 272, 287, 288), (60, 75, 557, 542), (205, 280, 295), (327, 296, 778, 809), (267, 266, 281, 282), (275, 274, 289, 290), (269, 284, 766, 751), (82, 67, 549, 564), (269, 268, 283, 284), (277, 276, 291, 292), (205, 326, 808, 687), (291, 276, 758, 773), (271, 270, 285, 286), (279, 278, 293, 294), (291, 290, 306, 307), (74, 59, 541, 556), (296, 312, 794, 778), (285, 284, 300, 301), (293, 292, 308, 309), (283, 268, 750, 765), (66, 81, 563, 548), (287, 286, 302, 303), (295, 294, 310, 311), (311, 205, 687, 793), (281, 296, 297), (275, 290, 772, 757), (289, 288, 304, 305), (58, 73, 555, 540), (205, 295, 777, 687), (283, 282, 298, 299), (267, 282, 764, 749), (304, 303, 318, 319), (64, 79, 561, 546), (205, 311, 326), (296, 281, 763, 778), (298, 297, 312, 313), (306, 305, 320, 321), (289, 274, 756, 771), (80, 65, 547, 562), (300, 299, 314, 315), (308, 307, 322, 323), (280, 205, 687, 762), (281, 266, 748, 763), (302, 301, 316, 317), (310, 309, 324, 325), (56, 71, 553, 538), (266, 296, 778, 748), (316, 315, 330, 331), (324, 323, 338, 339), (273, 288, 770, 755), (72, 57, 539, 554), (318, 317, 332, 333), (326, 325, 340, 341), (205, 265, 747, 687), (312, 296, 327), (279, 294, 776, 761), (320, 319, 334, 335), (83, 84, 566, 565), (296, 251, 733, 778), (314, 313, 328, 329), (322, 321, 336, 337), (295, 280, 762, 777), (83, 82, 564, 565), (205, 341, 356), (250, 205, 687, 732), (328, 327, 342, 343), (336, 335, 350, 351), (271, 286, 768, 753), (81, 82, 564, 563), (330, 329, 344, 345), (338, 337, 352, 353), (236, 296, 778, 718), (287, 272, 754, 769), (332, 331, 346, 347), (340, 339, 354, 355), (81, 80, 562, 563), (205, 235, 717, 687), (334, 333, 348, 349), (346, 345, 360, 361), (354, 353, 368, 369), (294, 295, 777, 776), (79, 80, 562, 561), (348, 347, 362, 363), (356, 355, 370, 371), (296, 221, 703, 778), (342, 296, 357), (294, 293, 775, 776), (350, 349, 364, 365), (79, 78, 560, 561), (220, 205, 687, 702), (344, 343, 358, 359), (352, 351, 366, 367), (292, 293, 775, 774), (77, 78, 560, 559), (206, 296, 778, 688), (358, 357, 372, 373), (366, 365, 380, 381), (292, 291, 773, 774), (77, 76, 558, 559), (360, 359, 374, 375), (368, 367, 382, 383), (296, 190, 672, 778), (290, 291, 773, 772), (362, 361, 376, 377), (370, 369, 384, 385), (75, 76, 558, 557), (189, 205, 687, 671), (364, 363, 378, 379), (290, 289, 771, 772), (205, 371, 386), (384, 383, 398, 399), (75, 74, 556, 557), (175, 296, 778, 657), (378, 377, 392, 393), (386, 385, 400, 401), (288, 289, 771, 770), (372, 296, 387), (73, 74, 556, 555), (380, 379, 394, 395), (205, 174, 656, 687), (288, 287, 769, 770), (374, 373, 388, 389), (382, 381, 396, 397), (73, 72, 554, 555), (296, 160, 642, 778), (376, 375, 390, 391), (388, 387, 402, 403), (396, 395, 410, 411), (286, 287, 769, 768), (71, 72, 554, 553), (390, 389, 404, 405), (398, 397, 412, 413), (159, 205, 687, 641), (286, 285, 767, 768), (392, 391, 406, 407), (400, 399, 414, 415), (71, 70, 552, 553), (145, 296, 778, 627), (394, 393, 408, 409), (284, 285, 767, 766), (205, 401, 416), (44, 59, 541, 526), (205, 144, 626, 687), (284, 283, 765, 766), (408, 407, 422, 423), (416, 415, 430, 431), (66, 51, 533, 548), (402, 296, 417), (296, 130, 612, 778), (410, 409, 424, 425), (282, 283, 765, 764), (58, 43, 525, 540), (404, 403, 418, 419), (412, 411, 426, 427), (129, 205, 687, 611), (282, 281, 763, 764), (406, 405, 420, 421), (414, 413, 428, 429), (426, 425, 440, 441), (50, 65, 547, 532), (115, 296, 778, 597), (420, 419, 434, 435), (428, 427, 442, 443), (259, 274, 756, 741), (42, 57, 539, 524), (422, 421, 436, 437), (430, 429, 444, 445), (205, 114, 596, 687), (251, 266, 748, 733), (424, 423, 438, 439), (64, 49, 531, 546), (205, 431, 446), (296, 100, 582, 778), (418, 417, 432, 433), (273, 258, 740, 755), (438, 437, 452, 453), (446, 445, 460, 461), (56, 41, 523, 538), (432, 296, 447), (99, 205, 687, 581), (440, 439, 454, 455), (265, 280, 762, 747), (48, 63, 545, 530), (434, 433, 448, 449), (442, 441, 456, 457), (85, 296, 778, 567), (257, 272, 754, 739), (436, 435, 450, 451), (444, 443, 458, 459), (40, 55, 537, 522), (205, 84, 566, 687), (450, 449, 464, 465), (458, 457, 472, 473), (279, 264, 746, 761), (62, 47, 529, 544), (452, 451, 466, 467), (460, 459, 474, 475), (296, 70, 552, 778), (271, 256, 738, 753), (454, 453, 468, 469), (54, 69, 551, 536), (205, 461, 476), (69, 205, 687, 551), (448, 447, 462, 463), (456, 455, 470, 471), (263, 278, 760, 745), (476, 475, 480, 481), (60, 45, 527, 542), (462, 296, 0), (55, 296, 778, 537), (470, 469, 7, 8), (255, 270, 752, 737), (46, 61, 543, 528), (464, 463, 1, 2), (472, 471, 477, 478), (205, 54, 536, 687), (277, 262, 744, 759), (466, 465, 3, 4), (474, 473, 479, 9), (52, 67, 549, 534), (296, 40, 522, 778), (468, 467, 5, 6), (488, 487, 496, 497), (963, 962, 504, 505), (482, 778, 491), (490, 489, 498, 499), (484, 483, 492, 493), (960, 959, 500, 501), (486, 485, 494, 495), (506, 961, 502, 503), (496, 495, 511, 512), (504, 503, 519, 520), (498, 497, 513, 514), (687, 505, 521), (492, 491, 507, 508), (500, 499, 515, 516), (494, 493, 509, 510), (502, 501, 517, 518), (509, 508, 523, 524), (517, 516, 531, 532), (511, 510, 525, 526), (519, 518, 533, 534), (513, 512, 527, 528), (521, 520, 535, 536), (507, 778, 522), (515, 514, 529, 530), (535, 534, 549, 550), (529, 528, 543, 544), (687, 536, 551), (523, 522, 537, 538), (531, 530, 545, 546), (525, 524, 539, 540), (533, 532, 547, 548), (527, 526, 541, 542), (539, 538, 553, 554), (547, 546, 561, 562), (541, 540, 555, 556), (549, 548, 563, 564), (543, 542, 557, 558), (551, 550, 565, 566), (537, 778, 552), (545, 544, 559, 560), (559, 558, 573, 574), (687, 566, 581), (553, 552, 567, 568), (561, 560, 575, 576), (555, 554, 569, 570), (563, 562, 577, 578), (557, 556, 571, 572), (565, 564, 579, 580), (577, 576, 591, 592), (571, 570, 585, 586), (579, 578, 593, 594), (573, 572, 587, 588), (581, 580, 595, 596), (567, 778, 582), (575, 574, 589, 590), (569, 568, 583, 584), (589, 588, 603, 604), (687, 596, 611), (583, 582, 597, 598), (591, 590, 605, 606), (585, 584, 599, 600), (593, 592, 607, 608), (587, 586, 601, 602), (595, 594, 609, 610), (601, 600, 615, 616), (609, 608, 623, 624), (603, 602, 617, 618), (611, 610, 625, 626), (597, 778, 612), (605, 604, 619, 620), (599, 598, 613, 614), (607, 606, 621, 622), (619, 618, 633, 634), (687, 626, 641), (613, 612, 627, 628), (621, 620, 635, 636), (615, 614, 629, 630), (623, 622, 637, 638), (617, 616, 631, 632), (625, 624, 639, 640), (631, 630, 645, 646), (639, 638, 653, 654), (633, 632, 647, 648), (641, 640, 655, 656), (627, 778, 642), (635, 634, 649, 650), (629, 628, 643, 644), (637, 636, 651, 652), (687, 656, 671), (643, 642, 657, 658), (651, 650, 665, 666), (645, 644, 659, 660), (653, 652, 667, 668), (647, 646, 661, 662), (655, 654, 669, 670), (649, 648, 663, 664), (669, 668, 683, 684), (663, 662, 677, 678), (671, 670, 685, 686), (657, 778, 672), (665, 664, 679, 680), (659, 658, 673, 674), (667, 666, 681, 682), (661, 660, 675, 676), (673, 672, 688, 689), (681, 680, 696, 697), (675, 674, 690, 691), (683, 682, 698, 699), (677, 676, 692, 693), (685, 684, 700, 701), (679, 678, 694, 695), (687, 686, 702), (694, 693, 708, 709), (702, 701, 716, 717), (688, 778, 703), (696, 695, 710, 711), (690, 689, 704, 705), (698, 697, 712, 713), (692, 691, 706, 707), (700, 699, 714, 715), (712, 711, 726, 727), (706, 705, 720, 721), (714, 713, 728, 729), (708, 707, 722, 723), (716, 715, 730, 731), (710, 709, 724, 725), (687, 717, 732), (704, 703, 718, 719), (724, 723, 738, 739), (732, 731, 746, 747), (718, 778, 733), (726, 725, 740, 741), (720, 719, 734, 735), (728, 727, 742, 743), (722, 721, 736, 737), (730, 729, 744, 745), (736, 735, 750, 751), (744, 743, 758, 759), (738, 737, 752, 753), (746, 745, 760, 761), (740, 739, 754, 755), (687, 747, 762), (734, 733, 748, 749), (742, 741, 756, 757), (754, 753, 768, 769), (762, 761, 776, 777), (748, 778, 763), (756, 755, 770, 771), (750, 749, 764, 765), (758, 757, 772, 773), (752, 751, 766, 767), (760, 759, 774, 775), (766, 765, 781, 782), (774, 773, 789, 790), (768, 767, 783, 784), (776, 775, 791, 792), (770, 769, 785, 786), (687, 777, 793), (764, 763, 779, 780), (772, 771, 787, 788), (793, 792, 807, 808), (779, 778, 794), (787, 786, 801, 802), (781, 780, 795, 796), (789, 788, 803, 804), (783, 782, 797, 798), (791, 790, 805, 806), (785, 784, 799, 800), (805, 804, 819, 820), (799, 798, 813, 814), (807, 806, 821, 822), (801, 800, 815, 816), (687, 808, 823), (795, 794, 809, 810), (803, 802, 817, 818), (797, 796, 811, 812), (809, 778, 824), (817, 816, 831, 832), (811, 810, 825, 826), (819, 818, 833, 834), (813, 812, 827, 828), (821, 820, 835, 836), (815, 814, 829, 830), (823, 822, 837, 838), (829, 828, 843, 844), (837, 836, 851, 852), (831, 830, 845, 846), (687, 838, 853), (825, 824, 839, 840), (833, 832, 847, 848), (827, 826, 841, 842), (835, 834, 849, 850), (847, 846, 861, 862), (841, 840, 855, 856), (849, 848, 863, 864), (843, 842, 857, 858), (851, 850, 865, 866), (845, 844, 859, 860), (853, 852, 867, 868), (839, 778, 854), (859, 858, 873, 874), (867, 866, 881, 882), (861, 860, 875, 876), (687, 868, 883), (855, 854, 869, 870), (863, 862, 877, 878), (857, 856, 871, 872), (865, 864, 879, 880), (871, 870, 885, 886), (879, 878, 893, 894), (873, 872, 887, 888), (881, 880, 895, 896), (875, 874, 889, 890), (883, 882, 897, 898), (869, 778, 884), (877, 876, 891, 892), (889, 888, 903, 904), (897, 896, 911, 912), (891, 890, 905, 906), (687, 898, 913), (885, 884, 899, 900), (893, 892, 907, 908), (887, 886, 901, 902), (895, 894, 909, 910), (901, 900, 915, 916), (909, 908, 923, 924), (903, 902, 917, 918), (911, 910, 925, 926), (905, 904, 919, 920), (913, 912, 927, 928), (899, 778, 914), (907, 906, 921, 922), (927, 926, 941, 942), (921, 920, 935, 936), (687, 928, 943), (915, 914, 929, 930), (923, 922, 937, 938), (917, 916, 931, 932), (925, 924, 939, 940), (919, 918, 933, 934), (939, 938, 953, 954), (933, 932, 947, 948), (941, 940, 955, 956), (935, 934, 949, 950), (943, 942, 957, 958), (929, 778, 944), (937, 936, 951, 952), (931, 930, 945, 946), (951, 950, 488, 489), (687, 958, 963), (945, 944, 482, 483), (953, 952, 490, 959), (947, 946, 484, 485), (955, 954, 960, 961), (949, 948, 486, 487), (957, 956, 506, 962), (106, 91, 573, 588), (316, 301, 783, 798), (114, 99, 581, 596), (324, 309, 791, 806), (92, 107, 589, 574), (302, 317, 799, 784), (100, 85, 567, 582), (327, 328, 810, 809), (108, 93, 575, 590), (329, 328, 810, 811), (86, 101, 583, 568), (329, 330, 812, 811), (115, 116, 598, 597), (331, 330, 812, 813), (117, 116, 598, 599), (331, 332, 814, 813), (117, 118, 600, 599), (333, 332, 814, 815), (119, 118, 600, 601), (333, 334, 816, 815), (119, 120, 602, 601), (335, 334, 816, 817), (121, 120, 602, 603), (335, 336, 818, 817), (121, 122, 604, 603), (337, 336, 818, 819), (123, 122, 604, 605), (337, 338, 820, 819), (123, 124, 606, 605), (339, 338, 820, 821), (125, 124, 606, 607), (339, 340, 822, 821), (125, 126, 608, 607), (341, 340, 822, 823), (127, 126, 608, 609), (338, 323, 805, 820), (127, 128, 610, 609), (322, 337, 819, 804), (129, 128, 610, 611), (316, 331, 813, 798), (114, 129, 611, 596), (330, 315, 797, 812), (128, 113, 595, 610), (324, 339, 821, 806), (122, 107, 589, 604), (332, 317, 799, 814), (106, 121, 603, 588), (340, 325, 807, 822), (100, 115, 597, 582), (318, 333, 815, 800), (108, 123, 605, 590), (326, 341, 823, 808), (116, 101, 583, 598), (334, 319, 801, 816), (124, 109, 591, 606), (312, 327, 809, 794), (102, 117, 599, 584), (320, 335, 817, 802), (110, 125, 607, 592), (328, 313, 795, 810), (118, 103, 585, 600), (336, 321, 803, 818), (126, 111, 593, 608), (314, 329, 811, 796), (104, 119, 601, 586), (343, 342, 824, 825), (112, 127, 609, 594), (343, 344, 826, 825), (120, 105, 587, 602), (345, 344, 826, 827), (131, 130, 612, 613), (345, 346, 828, 827), (131, 132, 614, 613), (347, 346, 828, 829), (133, 132, 614, 615), (347, 348, 830, 829), (133, 134, 616, 615), (349, 348, 830, 831), (135, 134, 616, 617), (349, 350, 832, 831), (135, 136, 618, 617), (351, 350, 832, 833), (137, 136, 618, 619), (351, 352, 834, 833), (137, 138, 620, 619), (353, 352, 834, 835), (139, 138, 620, 621), (353, 354, 836, 835), (139, 140, 622, 621), (355, 354, 836, 837), (141, 140, 622, 623), (355, 356, 838, 837), (141, 142, 624, 623), (342, 327, 809, 824), (143, 142, 624, 625), (356, 341, 823, 838), (143, 144, 626, 625), (350, 335, 817, 832), (118, 133, 615, 600), (334, 349, 831, 816), (132, 117, 599, 614), (328, 343, 825, 810), (126, 141, 623, 608), (336, 351, 833, 818), (140, 125, 607, 622), (344, 329, 811, 826), (134, 119, 601, 616), (352, 337, 819, 834), (142, 127, 609, 624), (330, 345, 827, 812), (120, 135, 617, 602), (338, 353, 835, 820), (128, 143, 625, 610), (346, 331, 813, 828), (136, 121, 603, 618), (354, 339, 821, 836), (144, 129, 611, 626), (332, 347, 829, 814), (122, 137, 619, 604), (340, 355, 837, 822), (130, 115, 597, 612), (348, 333, 815, 830), (138, 123, 605, 620), (357, 358, 840, 839), (116, 131, 613, 598), (359, 358, 840, 841), (124, 139, 621, 606), (359, 360, 842, 841), (145, 146, 628, 627), (361, 360, 842, 843), (147, 146, 628, 629), (361, 362, 844, 843), (147, 148, 630, 629), (363, 362, 844, 845), (149, 148, 630, 631), (363, 364, 846, 845), (149, 150, 632, 631), (365, 364, 846, 847), (151, 150, 632, 633), (365, 366, 848, 847), (151, 152, 634, 633), (367, 366, 848, 849), (153, 152, 634, 635), (367, 368, 850, 849), (153, 154, 636, 635), (369, 368, 850, 851), (155, 154, 636, 637), (369, 370, 852, 851), (155, 156, 638, 637), (371, 370, 852, 853), (157, 156, 638, 639), (346, 361, 843, 828), (157, 158, 640, 639), (360, 345, 827, 842), (159, 158, 640, 641), (354, 369, 851, 836), (152, 137, 619, 634), (368, 353, 835, 850), (136, 151, 633, 618), (362, 347, 829, 844), (130, 145, 627, 612), (370, 355, 837, 852), (144, 159, 641, 626), (348, 363, 845, 830), (138, 153, 635, 620), (356, 371, 853, 838), (146, 131, 613, 628), (364, 349, 831, 846), (154, 139, 621, 636), (342, 357, 839, 824), (132, 147, 629, 614), (350, 365, 847, 832), (140, 155, 637, 622), (358, 343, 825, 840), (148, 133, 615, 630), (366, 351, 833, 848), (156, 141, 623, 638), (344, 359, 841, 826), (134, 149, 631, 616), (352, 367, 849, 834), (142, 157, 639, 624), (373, 372, 854, 855), (150, 135, 617, 632), (373, 374, 856, 855), (158, 143, 625, 640), (375, 374, 856, 857), (161, 160, 642, 643), (375, 376, 858, 857), (161, 162, 644, 643), (377, 376, 858, 859), (163, 162, 644, 645), (377, 378, 860, 859), (163, 164, 646, 645), (379, 378, 860, 861), (165, 164, 646, 647), (379, 380, 862, 861), (165, 166, 648, 647), (381, 380, 862, 863), (167, 166, 648, 649), (381, 382, 864, 863), (167, 168, 650, 649), (383, 382, 864, 865), (169, 168, 650, 651), (383, 384, 866, 865), (169, 170, 652, 651), (385, 384, 866, 867), (171, 170, 652, 653), (385, 386, 868, 867), (171, 172, 654, 653), (380, 365, 847, 862), (173, 172, 654, 655), (364, 379, 861, 846), (173, 174, 656, 655), (358, 373, 855, 840), (156, 171, 653, 638), (372, 357, 839, 854), (170, 155, 637, 652), (366, 381, 863, 848), (164, 149, 631, 646), (374, 359, 841, 856), (148, 163, 645, 630), (382, 367, 849, 864), (172, 157, 639, 654), (360, 375, 857, 842), (150, 165, 647, 632), (368, 383, 865, 850), (158, 173, 655, 640), (376, 361, 843, 858), (166, 151, 633, 648), (384, 369, 851, 866), (174, 159, 641, 656), (362, 377, 859, 844), (152, 167, 649, 634), (370, 385, 867, 852), (160, 145, 627, 642), (378, 363, 845, 860), (168, 153, 635, 650), (386, 371, 853, 868), (146, 161, 643, 628), (387, 388, 870, 869), (154, 169, 651, 636), (389, 388, 870, 871), (162, 147, 629, 644), (389, 390, 872, 871), (175, 176, 658, 657), (391, 390, 872, 873), (177, 176, 658, 659), (391, 392, 874, 873), (177, 178, 660, 659), (393, 392, 874, 875), (179, 178, 660, 661), (393, 394, 876, 875), (179, 180, 662, 661), (395, 394, 876, 877), (181, 180, 662, 663), (395, 396, 878, 877), (181, 182, 664, 663), (397, 396, 878, 879), (183, 182, 664, 665), (397, 398, 880, 879), (183, 184, 666, 665), (399, 398, 880, 881), (185, 184, 666, 667), (399, 400, 882, 881), (185, 186, 668, 667), (401, 400, 882, 883), (187, 186, 668, 669), (384, 399, 881, 866), (187, 188, 670, 669), (398, 383, 865, 880), (189, 188, 670, 671), (392, 377, 859, 874), (174, 189, 671, 656), (376, 391, 873, 858), (168, 183, 665, 650), (400, 385, 867, 882), (182, 167, 649, 664), (378, 393, 875, 860), (176, 161, 643, 658), (386, 401, 883, 868), (160, 175, 657, 642), (394, 379, 861, 876), (184, 169, 651, 666), (372, 387, 869, 854), (162, 177, 659, 644), (380, 395, 877, 862), (170, 185, 667, 652), (388, 373, 855, 870), (178, 163, 645, 660), (396, 381, 863, 878), (186, 171, 653, 668), (374, 389, 871, 856), (164, 179, 661, 646), (382, 397, 879, 864), (172, 187, 669, 654), (390, 375, 857, 872), (180, 165, 647, 662), (403, 402, 884, 885), (188, 173, 655, 670), (403, 404, 886, 885), (166, 181, 663, 648), (405, 404, 886, 887), (191, 190, 672, 673), (405, 406, 888, 887), (191, 192, 674, 673), (407, 406, 888, 889), (193, 192, 674, 675), (407, 408, 890, 889), (193, 194, 676, 675), (409, 408, 890, 891), (195, 194, 676, 677), (409, 410, 892, 891), (195, 196, 678, 677), (411, 410, 892, 893), (197, 196, 678, 679), (411, 412, 894, 893), (197, 198, 680, 679), (413, 412, 894, 895), (199, 198, 680, 681), (413, 414, 896, 895), (199, 200, 682, 681), (415, 414, 896, 897), (201, 200, 682, 683), (415, 416, 898, 897), (201, 202, 684, 683), (388, 403, 885, 870), (203, 202, 684, 685), (402, 387, 869, 884), (203, 204, 686, 685), (396, 411, 893, 878), (205, 204, 686, 687), (410, 395, 877, 892), (202, 187, 669, 684), (404, 389, 871, 886), (186, 201, 683, 668), (412, 397, 879, 894), (180, 195, 677, 662), (390, 405, 887, 872), (194, 179, 661, 676), (398, 413, 895, 880), (188, 203, 685, 670), (406, 391, 873, 888), (196, 181, 663, 678), (414, 399, 881, 896), (204, 189, 671, 686), (392, 407, 889, 874), (182, 197, 679, 664), (400, 415, 897, 882), (190, 175, 657, 672), (408, 393, 875, 890), (198, 183, 665, 680), (416, 401, 883, 898), (176, 191, 673, 658), (394, 409, 891, 876), (184, 199, 681, 666), (417, 418, 900, 899), (192, 177, 659, 674), (419, 418, 900, 901), (200, 185, 667, 682), (419, 420, 902, 901), (178, 193, 675, 660), (421, 420, 902, 903), (206, 207, 689, 688), (421, 422, 904, 903), (208, 207, 689, 690), (423, 422, 904, 905), (208, 209, 691, 690), (423, 424, 906, 905), (210, 209, 691, 692), (425, 424, 906, 907), (210, 211, 693, 692), (425, 426, 908, 907), (212, 211, 693, 694), (427, 426, 908, 909), (212, 213, 695, 694), (427, 428, 910, 909), (214, 213, 695, 696), (429, 428, 910, 911), (214, 215, 697, 696), (429, 430, 912, 911), (216, 215, 697, 698), (431, 430, 912, 913), (216, 217, 699, 698), (422, 407, 889, 904), (218, 217, 699, 700), (406, 421, 903, 888), (218, 219, 701, 700), (430, 415, 897, 912), (220, 219, 701, 702), (414, 429, 911, 896), (207, 191, 673, 689), (408, 423, 905, 890), (190, 206, 688, 672), (416, 431, 913, 898), (215, 199, 681, 697), (424, 409, 891, 906), (198, 214, 696, 680), (402, 417, 899, 884), (192, 208, 690, 674), (410, 425, 907, 892), (200, 216, 698, 682), (418, 403, 885, 900), (209, 193, 675, 691), (426, 411, 893, 908), (217, 201, 683, 699), (404, 419, 901, 886), (194, 210, 692, 676), (412, 427, 909, 894), (202, 218, 700, 684), (420, 405, 887, 902), (211, 195, 677, 693), (428, 413, 895, 910), (219, 203, 685, 701), (433, 432, 914, 915), (196, 212, 694, 678), (433, 434, 916, 915), (204, 220, 702, 686), (435, 434, 916, 917), (213, 197, 679, 695), (435, 436, 918, 917), (222, 221, 703, 704), (437, 436, 918, 919), (0, 1, 483, 482), (222, 223, 705, 704), (437, 438, 920, 919), (2, 1, 483, 484), (224, 223, 705, 706), (439, 438, 920, 921), (2, 3, 485, 484), (224, 225, 707, 706), (439, 440, 922, 921), (4, 3, 485, 486), (226, 225, 707, 708), (441, 440, 922, 923), (4, 5, 487, 486), (226, 227, 709, 708), (441, 442, 924, 923), (6, 5, 487, 488), (228, 227, 709, 710), (443, 442, 924, 925), (6, 7, 489, 488), (228, 229, 711, 710), (443, 444, 926, 925), (8, 7, 489, 490), (230, 229, 711, 712), (445, 444, 926, 927), (11, 10, 491, 492), (230, 231, 713, 712), (445, 446, 928, 927), (11, 12, 493, 492), (232, 231, 713, 714), (426, 441, 923, 908), (13, 12, 493, 494), (232, 233, 715, 714), (440, 425, 907, 922), (13, 14, 495, 494), (234, 233, 715, 716), (434, 419, 901, 916), (15, 14, 495, 496), (234, 235, 717, 716), (418, 433, 915, 900), (15, 16, 497, 496), (211, 226, 708, 693), (442, 427, 909, 924), (17, 16, 497, 498), (225, 210, 692, 707), (420, 435, 917, 902), (17, 18, 499, 498), (219, 234, 716, 701), (428, 443, 925, 910), (19, 18, 499, 500), (233, 218, 700, 715), (436, 421, 903, 918), (19, 20, 501, 500), (227, 212, 694, 709), (444, 429, 911, 926), (21, 20, 501, 502), (235, 220, 702, 717), (422, 437, 919, 904), (21, 22, 503, 502), (213, 228, 710, 695), (430, 445, 927, 912), (23, 22, 503, 504), (221, 206, 688, 703), (438, 423, 905, 920), (23, 24, 505, 504), (229, 214, 696, 711), (446, 431, 913, 928), (16, 6, 488, 497), (207, 222, 704, 689), (424, 439, 921, 906), (5, 15, 496, 487), (215, 230, 712, 697), (432, 417, 899, 914), (7, 17, 498, 489), (223, 208, 690, 705), (447, 448, 930, 929), (10, 0, 482, 491), (231, 216, 698, 713), (449, 448, 930, 931), (18, 8, 490, 499), (209, 224, 706, 691), (449, 450, 932, 931), (1, 11, 492, 483), (217, 232, 714, 699), (451, 450, 932, 933), (12, 2, 484, 493), (236, 237, 719, 718), (451, 452, 934, 933), (3, 13, 494, 485), (238, 237, 719, 720), (453, 452, 934, 935), (14, 4, 486, 495), (238, 239, 721, 720), (453, 454, 936, 935), (22, 9, 506, 503), (240, 239, 721, 722), (455, 454, 936, 937), (25, 26, 508, 507), (240, 241, 723, 722), (455, 456, 938, 937), (27, 26, 508, 509), (242, 241, 723, 724), (457, 456, 938, 939), (27, 28, 510, 509), (242, 243, 725, 724), (457, 458, 940, 939), (29, 28, 510, 511), (244, 243, 725, 726), (459, 458, 940, 941), (29, 30, 512, 511), (244, 245, 727, 726), (459, 460, 942, 941), (31, 30, 512, 513), (246, 245, 727, 728), (461, 460, 942, 943), (31, 32, 514, 513), (246, 247, 729, 728), (460, 445, 927, 942), (33, 32, 514, 515), (248, 247, 729, 730), (444, 459, 941, 926), (33, 34, 516, 515), (248, 249, 731, 730), (438, 453, 935, 920), (35, 34, 516, 517), (250, 249, 731, 732), (452, 437, 919, 934), (35, 36, 518, 517), (245, 230, 712, 727), (446, 461, 943, 928), (37, 36, 518, 519), (229, 244, 726, 711), (454, 439, 921, 936), (37, 38, 520, 519), (223, 238, 720, 705), (432, 447, 929, 914), (39, 38, 520, 521), (237, 222, 704, 719), (440, 455, 937, 922), (22, 37, 519, 503), (231, 246, 728, 713), (448, 433, 915, 930), (36, 21, 502, 518), (239, 224, 706, 721), (456, 441, 923, 938), (30, 15, 496, 512), (247, 232, 714, 729), (434, 449, 931, 916), (14, 29, 511, 495), (225, 240, 722, 707), (442, 457, 939, 924), (38, 23, 504, 520), (233, 248, 730, 715), (450, 435, 917, 932), (16, 31, 513, 497), (241, 226, 708, 723), (458, 443, 925, 940), (24, 39, 521, 505), (249, 234, 716, 731), (436, 451, 933, 918), (32, 17, 498, 514), (227, 242, 724, 709), (463, 462, 944, 945), (10, 25, 507, 491), (235, 250, 732, 717), (463, 464, 946, 945), (18, 33, 515, 499), (243, 228, 710, 725), (465, 464, 946, 947), (26, 11, 492, 508), (221, 236, 718, 703), (465, 466, 948, 947), (34, 19, 500, 516), (252, 251, 733, 734), (467, 466, 948, 949), (12, 27, 509, 493), (252, 253, 735, 734), (467, 468, 950, 949), (20, 35, 517, 501), (254, 253, 735, 736), (469, 468, 950, 951), (28, 13, 494, 510), (254, 255, 737, 736), (469, 470, 952, 951), (41, 40, 522, 523), (256, 255, 737, 738), (471, 470, 952, 953), (41, 42, 524, 523), (256, 257, 739, 738), (471, 472, 954, 953), (43, 42, 524, 525), (258, 257, 739, 740), (473, 472, 954, 955), (43, 44, 526, 525), (258, 259, 741, 740), (473, 474, 956, 955), (45, 44, 526, 527), (260, 259, 741, 742), (475, 474, 956, 957), (45, 46, 528, 527), (260, 261, 743, 742), (475, 476, 958, 957), (47, 46, 528, 529), (262, 261, 743, 744), (472, 457, 939, 954), (47, 48, 530, 529), (262, 263, 745, 744), (456, 471, 953, 938), (49, 48, 530, 531), (264, 263, 745, 746), (450, 465, 947, 932), (49, 50, 532, 531), (264, 265, 747, 746), (464, 449, 931, 946), (51, 50, 532, 533), (249, 264, 746, 731), (458, 473, 955, 940), (51, 52, 534, 533), (263, 248, 730, 745), (466, 451, 933, 948), (53, 52, 534, 535), (257, 242, 724, 739), (474, 459, 941, 956), (53, 54, 536, 535), (241, 256, 738, 723), (452, 467, 949, 934), (34, 49, 531, 516), (265, 250, 732, 747), (460, 475, 957, 942), (48, 33, 515, 530), (243, 258, 740, 725), (468, 453, 935, 950), (42, 27, 509, 524), (251, 236, 718, 733), (476, 461, 943, 958), (26, 41, 523, 508), (259, 244, 726, 741), (454, 469, 951, 936), (50, 35, 517, 532), (237, 252, 734, 719), (462, 447, 929, 944), (28, 43, 525, 510), (245, 260, 742, 727), (470, 455, 937, 952), (36, 51, 533, 518), (253, 238, 720, 735), (448, 463, 945, 930), (44, 29, 511, 526), (261, 246, 728, 743), (478, 477, 959, 960), (52, 37, 519, 534), (239, 254, 736, 721), (478, 479, 961, 960), (30, 45, 527, 512), (247, 262, 744, 729), (481, 480, 962, 963), (38, 53, 535, 520), (255, 240, 722, 737), (476, 481, 963, 958), (46, 31, 513, 528), (266, 267, 749, 748), (480, 475, 957, 962), (54, 39, 521, 536), (268, 267, 749, 750), (477, 471, 953, 959), (32, 47, 529, 514), (268, 269, 751, 750), (472, 478, 960, 954), (40, 25, 507, 522), (270, 269, 751, 752), (479, 473, 955, 961), (55, 56, 538, 537), (270, 271, 753, 752), (0, 296, 778, 482), (57, 56, 538, 539), (272, 271, 753, 754), (8, 477, 959, 490), (57, 58, 540, 539), (272, 273, 755, 754), (9, 479, 961, 506), (59, 58, 540, 541), (274, 273, 755, 756), (9, 480, 962, 506), (59, 60, 542, 541), (274, 275, 757, 756), (481, 205, 687, 963), (61, 60, 542, 543), (276, 275, 757, 758), (296, 10, 491, 778), (61, 62, 544, 543), (276, 277, 759, 758), (205, 24, 505, 687), (63, 62, 544, 545), (278, 277, 759, 760), (24, 481, 963, 505), (63, 64, 546, 545), (278, 279, 761, 760), (480, 23, 504, 962), (65, 64, 546, 547), (280, 279, 761, 762), (477, 19, 500, 959), (65, 66, 548, 547), (253, 268, 750, 735), (20, 478, 960, 501), (67, 66, 548, 549), (267, 252, 734, 749), (479, 21, 502, 961), (67, 68, 550, 549), (261, 276, 758, 743), (25, 296, 778, 507), (69, 68, 550, 551), (275, 260, 742, 757), (39, 205, 687, 521), (68, 53, 535, 550), (269, 254, 736, 751)])
me_sphere.use_remesh_preserve_volume = False
me_sphere.use_remesh_preserve_attributes = False
me_sphere.use_mirror_vertex_groups = False
me_sphere.update()
me_cylinder = bpy.data.meshes.new('Cylinder')
me_cylinder.from_pydata([(4.768e-07, 2.598, 0.0), (4.768e-07, 2.598, 0.6275), (0.5068, 2.548, 0.0), (0.5068, 2.548, 0.6275), (0.9941, 2.4, 0.0), (0.9941, 2.4, 0.6275), (1.443, 2.16, 0.0), (1.443, 2.16, 0.6275), (1.837, 1.837, 0.0), (1.837, 1.837, 0.6275), (2.16, 1.443, 0.0), (2.16, 1.443, 0.6275), (2.4, 0.9941, 0.0), (2.4, 0.9941, 0.6275), (2.548, 0.5068, 0.0), (2.548, 0.5068, 0.6275), (2.598, 1.961e-07, 0.0), (2.598, 1.961e-07, 0.6275), (2.548, -0.5068, 0.0), (2.548, -0.5068, 0.6275), (2.4, -0.9941, 0.0), (2.4, -0.9941, 0.6275), (2.16, -1.443, 0.0), (2.16, -1.443, 0.6275), (1.837, -1.837, 0.0), (1.837, -1.837, 0.6275), (1.443, -2.16, 0.0), (1.443, -2.16, 0.6275), (0.9941, -2.4, 0.0), (0.9941, -2.4, 0.6275), (0.5068, -2.548, 0.0), (0.5068, -2.548, 0.6275), (0.0, -2.598, 0.0), (0.0, -2.598, 0.6275), (-0.5068, -2.548, 0.0), (-0.5068, -2.548, 0.6275), (-0.9941, -2.4, 0.0), (-0.9941, -2.4, 0.6275), (-1.443, -2.16, 0.0), (-1.443, -2.16, 0.6275), (-1.837, -1.837, 0.0), (-1.837, -1.837, 0.6275), (-2.16, -1.443, 0.0), (-2.16, -1.443, 0.6275), (-2.4, -0.9941, 0.0), (-2.4, -0.9941, 0.6275), (-2.548, -0.5068, 0.0), (-2.548, -0.5068, 0.6275), (-2.598, 2.508e-06, 0.0), (-2.598, 2.508e-06, 0.6275), (-2.548, 0.5068, 0.0), (-2.548, 0.5068, 0.6275), (-2.4, 0.9941, 0.0), (-2.4, 0.9941, 0.6275), (-2.16, 1.443, 0.0), (-2.16, 1.443, 0.6275), (-1.837, 1.837, 0.0), (-1.837, 1.837, 0.6275), (-1.443, 2.16, 0.0), (-1.443, 2.16, 0.6275), (-0.9941, 2.4, 0.0), (-0.9941, 2.4, 0.6275), (-0.5068, 2.548, 0.0), (-0.5068, 2.548, 0.6275), (0.05768, 0.29, 0.4524), (4.768e-07, 0.2957, 0.4524), (0.1131, 0.2731, 0.4524), (0.1643, 0.2458, 0.4524), (0.2091, 0.2091, 0.4524), (0.2458, 0.1643, 0.4524), (0.2731, 0.1131, 0.4524), (0.29, 0.05768, 0.4524), (0.2957, 6.783e-07, 0.4524), (0.29, -0.05768, 0.4524), (0.2731, -0.1131, 0.4524), (0.2458, -0.1643, 0.4524), (0.2091, -0.2091, 0.4524), (0.1643, -0.2458, 0.4524), (0.1131, -0.2731, 0.4524), (0.05768, -0.29, 0.4524), (4.768e-07, -0.2957, 0.4524), (-0.05768, -0.29, 0.4524), (-0.1131, -0.2731, 0.4524), (-0.1643, -0.2458, 0.4524), (-0.2091, -0.2091, 0.4524), (-0.2458, -0.1643, 0.4524), (-0.2731, -0.1131, 0.4524), (-0.29, -0.05768, 0.4524), (-0.2957, 9.415e-07, 0.4524), (-0.29, 0.05768, 0.4524), (-0.2731, 0.1131, 0.4524), (-0.2458, 0.1643, 0.4524), (-0.2091, 0.2091, 0.4524), (-0.1643, 0.2458, 0.4524), (-0.1131, 0.2731, 0.4524), (-0.05768, 0.29, 0.4524), (0.05768, 0.29, 0.02738), (4.768e-07, 0.2957, 0.02738), (0.1131, 0.2731, 0.02738), (0.1643, 0.2458, 0.02738), (0.2091, 0.2091, 0.02738), (0.2458, 0.1643, 0.02738), (0.2731, 0.1131, 0.02738), (0.29, 0.05768, 0.02738), (0.2957, 6.783e-07, 0.02738), (0.29, -0.05768, 0.02738), (0.2731, -0.1131, 0.02738), (0.2458, -0.1643, 0.02738), (0.2091, -0.2091, 0.02738), (0.1643, -0.2458, 0.02738), (0.1131, -0.2731, 0.02738), (0.05768, -0.29, 0.02738), (4.768e-07, -0.2957, 0.02738), (-0.05768, -0.29, 0.02738), (-0.1131, -0.2731, 0.02738), (-0.1643, -0.2458, 0.02738), (-0.2091, -0.2091, 0.02738), (-0.2458, -0.1643, 0.02738), (-0.2731, -0.1131, 0.02738), (-0.29, -0.05768, 0.02738), (-0.2957, 9.415e-07, 0.02738), (-0.29, 0.05768, 0.02738), (-0.2731, 0.1131, 0.02738), (-0.2458, 0.1643, 0.02738), (-0.2091, 0.2091, 0.02738), (-0.1643, 0.2458, 0.02738), (-0.1131, 0.2731, 0.02738), (-0.05768, 0.29, 0.02738), (4.768e-07, 0.07266, 4.4), (0.01417, 0.07126, 4.4), (4.768e-07, 0.07266, 0.06563), (4.768e-07, 0.07266, 0.2109), (0.01417, 0.07126, 0.06563), (0.01417, 0.07126, 0.2109), (0.0278, 0.06712, 0.06563), (0.0278, 0.06712, 0.2109), (0.04037, 0.06041, 0.06563), (0.04037, 0.06041, 0.2109), (0.05138, 0.05138, 0.06563), (0.05138, 0.05138, 0.2109), (0.06041, 0.04037, 0.06563), (0.06041, 0.04037, 0.2109), (0.06712, 0.0278, 0.06563), (0.06712, 0.0278, 0.2109), (0.07126, 0.01417, 0.06563), (0.07126, 0.01417, 0.2109), (0.07266, 2.702e-07, 0.06563), (0.07266, 2.702e-07, 0.2109), (0.07126, -0.01417, 0.06563), (0.07126, -0.01417, 0.2109), (0.06712, -0.0278, 0.06563), (0.06712, -0.0278, 0.2109), (0.06041, -0.04036, 0.06563), (0.06041, -0.04036, 0.2109), (0.05138, -0.05137, 0.06563), (0.05138, -0.05137, 0.2109), (0.04037, -0.06041, 0.06563), (0.04037, -0.06041, 0.2109), (0.0278, -0.06712, 0.06563), (0.0278, -0.06712, 0.2109), (0.01417, -0.07126, 0.06563), (0.01417, -0.07126, 0.2109), (4.768e-07, -0.07265, 0.06563), (4.768e-07, -0.07265, 0.2109), (-0.01417, -0.07126, 0.06563), (-0.01417, -0.07126, 0.2109), (-0.0278, -0.06712, 0.06563), (-0.0278, -0.06712, 0.2109), (-0.04036, -0.06041, 0.06563), (-0.04036, -0.06041, 0.2109), (-0.05137, -0.05137, 0.06563), (-0.05137, -0.05137, 0.2109), (-0.06041, -0.04036, 0.06563), (-0.06041, -0.04036, 0.2109), (-0.06712, -0.0278, 0.06563), (-0.06712, -0.0278, 0.2109), (-0.07126, -0.01417, 0.06563), (-0.07126, -0.01417, 0.2109), (-0.07265, 3.349e-07, 0.06563), (-0.07265, 3.349e-07, 0.2109), (-0.07126, 0.01417, 0.06563), (-0.07126, 0.01417, 0.2109), (-0.06712, 0.0278, 0.06563), (-0.06712, 0.0278, 0.2109), (-0.06041, 0.04037, 0.06563), (-0.06041, 0.04037, 0.2109), (-0.05137, 0.05138, 0.06563), (-0.05137, 0.05138, 0.2109), (-0.04036, 0.06041, 0.06563), (-0.04036, 0.06041, 0.2109), (-0.0278, 0.06712, 0.06563), (-0.0278, 0.06712, 0.2109), (-0.01417, 0.07126, 0.06563), (-0.01417, 0.07126, 0.2109), (0.0278, 0.06712, 4.4), (0.04037, 0.06041, 4.4), (0.05137, 0.05138, 4.4), (0.06041, 0.04037, 4.4), (0.06712, 0.0278, 4.4), (0.07126, 0.01417, 4.4), (0.07265, 2.702e-07, 4.4), (0.07126, -0.01417, 4.4), (0.06712, -0.0278, 4.4), (0.06041, -0.04036, 4.4), (0.05137, -0.05137, 4.4), (0.04037, -0.06041, 4.4), (0.0278, -0.06712, 4.4), (0.01417, -0.07126, 4.4), (4.768e-07, -0.07265, 4.4), (-0.01417, -0.07126, 4.4), (-0.0278, -0.06712, 4.4), (-0.04036, -0.06041, 4.4), (-0.05137, -0.05137, 4.4), (-0.06041, -0.04036, 4.4), (-0.06712, -0.0278, 4.4), (-0.07126, -0.01417, 4.4), (-0.07265, 3.349e-07, 4.4), (-0.07126, 0.01417, 4.4), (-0.06712, 0.0278, 4.4), (-0.06041, 0.04037, 4.4), (-0.05137, 0.05138, 4.4), (-0.04036, 0.06041, 4.4), (-0.0278, 0.06712, 4.4), (-0.01417, 0.07126, 4.4), (-0.02203, -0.06622, 4.866), (1.978, -0.06622, 4.866), (-0.02203, -0.05874, 3.626), (1.978, -0.05874, 3.626)], [], [(0, 1, 3, 2), (2, 3, 5, 4), (4, 5, 7, 6), (6, 7, 9, 8), (8, 9, 11, 10), (10, 11, 13, 12), (12, 13, 15, 14), (14, 15, 17, 16), (16, 17, 19, 18), (18, 19, 21, 20), (20, 21, 23, 22), (22, 23, 25, 24), (24, 25, 27, 26), (26, 27, 29, 28), (28, 29, 31, 30), (30, 31, 33, 32), (32, 33, 35, 34), (34, 35, 37, 36), (36, 37, 39, 38), (38, 39, 41, 40), (40, 41, 43, 42), (42, 43, 45, 44), (44, 45, 47, 46), (46, 47, 49, 48), (48, 49, 51, 50), (50, 51, 53, 52), (52, 53, 55, 54), (54, 55, 57, 56), (56, 57, 59, 58), (58, 59, 61, 60), (5, 3, 64, 66), (60, 61, 63, 62), (62, 63, 1, 0), (0, 2, 4, 6, 8, 10, 12, 14, 16, 18, 20, 22, 24, 26, 28, 30, 32, 34, 36, 38, 40, 42, 44, 46, 48, 50, 52, 54, 56, 58, 60, 62), (67, 66, 98, 99), (23, 21, 74, 75), (41, 39, 83, 84), (59, 57, 92, 93), (15, 13, 70, 71), (33, 31, 79, 80), (51, 49, 88, 89), (7, 5, 66, 67), (25, 23, 75, 76), (43, 41, 84, 85), (61, 59, 93, 94), (17, 15, 71, 72), (35, 33, 80, 81), (53, 51, 89, 90), (9, 7, 67, 68), (27, 25, 76, 77), (45, 43, 85, 86), (63, 61, 94, 95), (19, 17, 72, 73), (37, 35, 81, 82), (55, 53, 90, 91), (11, 9, 68, 69), (29, 27, 77, 78), (3, 1, 65, 64), (47, 45, 86, 87), (1, 63, 95, 65), (21, 19, 73, 74), (39, 37, 82, 83), (57, 55, 91, 92), (13, 11, 69, 70), (31, 29, 78, 79), (49, 47, 87, 88), (96, 97, 127, 126, 125, 124, 123, 122, 121, 120, 119, 118, 117, 116, 115, 114, 113, 112, 111, 110, 109, 108, 107, 106, 105, 104, 103, 102, 101, 100, 99, 98), (94, 93, 125, 126), (81, 80, 112, 113), (68, 67, 99, 100), (95, 94, 126, 127), (82, 81, 113, 114), (69, 68, 100, 101), (65, 95, 127, 97), (83, 82, 114, 115), (70, 69, 101, 102), (84, 83, 115, 116), (71, 70, 102, 103), (85, 84, 116, 117), (72, 71, 103, 104), (86, 85, 117, 118), (73, 72, 104, 105), (87, 86, 118, 119), (74, 73, 105, 106), (88, 87, 119, 120), (75, 74, 106, 107), (89, 88, 120, 121), (76, 75, 107, 108), (90, 89, 121, 122), (77, 76, 108, 109), (91, 90, 122, 123), (78, 77, 109, 110), (64, 65, 97, 96), (92, 91, 123, 124), (79, 78, 110, 111), (66, 64, 96, 98), (93, 92, 124, 125), (80, 79, 111, 112), (155, 153, 203, 204), (130, 131, 133, 132), (171, 169, 211, 212), (132, 133, 135, 134), (187, 185, 219, 220), (134, 135, 137, 136), (149, 147, 200, 201), (136, 137, 139, 138), (165, 163, 208, 209), (138, 139, 141, 140), (181, 179, 216, 217), (140, 141, 143, 142), (133, 131, 128, 129), (142, 143, 145, 144), (143, 141, 197, 198), (144, 145, 147, 146), (159, 157, 205, 206), (146, 147, 149, 148), (175, 173, 213, 214), (148, 149, 151, 150), (191, 189, 221, 222), (150, 151, 153, 152), (137, 135, 194, 195), (152, 153, 155, 154), (153, 151, 202, 203), (154, 155, 157, 156), (169, 167, 210, 211), (156, 157, 159, 158), (185, 183, 218, 219), (158, 159, 161, 160), (147, 145, 199, 200), (160, 161, 163, 162), (163, 161, 207, 208), (162, 163, 165, 164), (179, 177, 215, 216), (164, 165, 167, 166), (141, 139, 196, 197), (166, 167, 169, 168), (157, 155, 204, 205), (168, 169, 171, 170), (173, 171, 212, 213), (170, 171, 173, 172), (189, 187, 220, 221), (172, 173, 175, 174), (131, 193, 223, 128), (174, 175, 177, 176), (135, 133, 129, 194), (176, 177, 179, 178), (151, 149, 201, 202), (178, 179, 181, 180), (167, 165, 209, 210), (180, 181, 183, 182), (183, 181, 217, 218), (182, 183, 185, 184), (145, 143, 198, 199), (184, 185, 187, 186), (161, 159, 206, 207), (186, 187, 189, 188), (224, 225, 227, 226), (177, 175, 214, 215), (188, 189, 191, 190), (193, 191, 222, 223), (129, 128, 223, 222, 221, 220, 219, 218, 217, 216, 215, 214, 213, 212, 211, 210, 209, 208, 207, 206, 205, 204, 203, 202, 201, 200, 199, 198, 197, 196, 195, 194), (190, 191, 193, 192), (139, 137, 195, 196), (192, 193, 131, 130), (130, 132, 134, 136, 138, 140, 142, 144, 146, 148, 150, 152, 154, 156, 158, 160, 162, 164, 166, 168, 170, 172, 174, 176, 178, 180, 182, 184, 186, 188, 190, 192)])
me_cylinder.use_remesh_preserve_volume = False
me_cylinder.use_remesh_preserve_attributes = False
me_cylinder.use_mirror_vertex_groups = False
me_cylinder.update()

# ---- objects
ob_cube = bpy.data.objects.new('Cube', me_cube_001)
ob_sphere = bpy.data.objects.new('Sphere', me_sphere)
ob_cylinder = bpy.data.objects.new('Cylinder', me_cylinder)
ob_lamp = bpy.data.objects.new('Lamp', light_lamp)
ob_camera = bpy.data.objects.new('Camera', cam_camera)

# ---- transforms, parenting, visibility, modifiers, constraints
ob_cube.location = (0.0, 0.0, 0.0)
ob_cube.lineart.crease_threshold = 0.0
ob_sphere.location = (-3.704, -1.695, 1.201)
ob_sphere.lineart.crease_threshold = 0.0
ob_cylinder.location = (-6.176, 0.0, -0.1383)
ob_cylinder.lineart.crease_threshold = 0.0
ob_lamp.location = (4.076, 1.005, 5.904)
ob_lamp.rotation_euler = (0.6503, 0.05522, 1.866)
ob_lamp.lock_rotations_4d = False
ob_lamp.empty_display_type = 'ARROWS'
ob_lamp.color = (0.0, 0.0, 0.0, 0.0)
ob_lamp.lineart.crease_threshold = 0.0
ob_camera.location = (7.481, -6.508, 5.344)
ob_camera.rotation_euler = (1.109, 0.0, 0.8149)
ob_camera.lock_rotations_4d = False
ob_camera.empty_display_type = 'ARROWS'
ob_camera.color = (0.0, 0.0, 0.0, 0.0)
ob_camera.display_type = 'WIRE'
ob_camera.lineart.crease_threshold = 0.0

# ---- collection membership
col_collection_1.objects.link(ob_cube)
col_collection_1.objects.link(ob_sphere)
col_collection_1.objects.link(ob_cylinder)
col_collection_1.objects.link(ob_lamp)
col_collection_1.objects.link(ob_camera)

# ---- scene / render settings (as saved in the file)
scene.camera = ob_camera
scene.frame_start = 1; scene.frame_end = 250; scene.frame_set(1)
scene.render.engine = 'CYCLES'
scene.render.resolution_percentage = 50
scene.render.dither_intensity = 0.0
scene.cycles.use_denoising = False
scene.cycles.samples = 128
scene.cycles.sampling_pattern = 'TABULATED_SOBOL'
scene.cycles.use_adaptive_sampling = False
scene.cycles.use_light_tree = False
scene.cycles.blur_glossy = 0.0
scene.cycles.sample_clamp_indirect = 0.0
scene.view_settings.view_transform = 'Standard'
bpy.context.view_layer.update()
